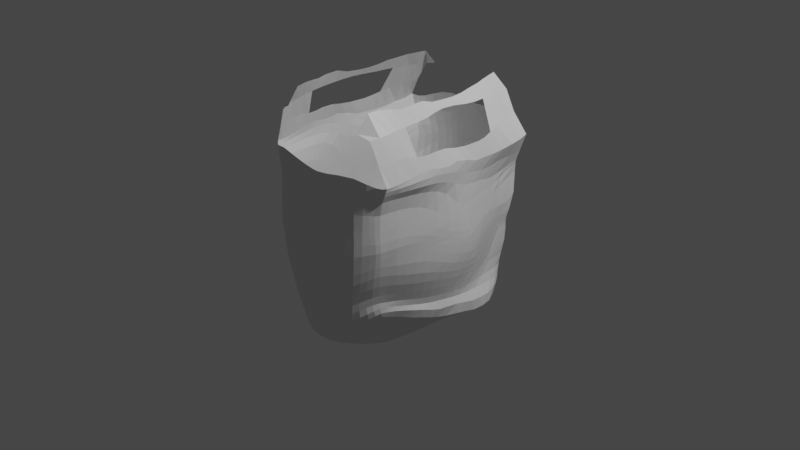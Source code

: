# Source: bag.blend  (saved by Blender 2.80.75; exported with 4.5.12 LTS)
import bpy
from mathutils import Matrix  # noqa: F401  (used for matrix-valued properties, if any)

bpy.ops.wm.read_factory_settings(use_empty=True)
scene = bpy.context.scene
scene.name = 'Scene'

# ---- collections
col_collection = bpy.data.collections.new('Collection'); scene.collection.children.link(col_collection)

# ---- materials (node trees are filled in below, after node groups)
mat_material = bpy.data.materials.new('Material')
mat_material.alpha_threshold = 0.0
mat_material.use_transparent_shadow = False
mat_material.line_color = (0.0, 0.0, 0.0, 1.0)

# ---- material node trees
mat_material.use_nodes = True; mat_material.node_tree.nodes.clear()
_N = mat_material.node_tree.nodes; _L = mat_material.node_tree.links
n0 = _N.new('ShaderNodeOutputMaterial'); n0.name = 'Material Output'; n0.location = (300, 300)
n1 = _N.new('ShaderNodeBsdfPrincipled'); n1.name = 'Principled BSDF'; n1.location = (10, 300)
n1.distribution = 'GGX'
n1.subsurface_method = 'BURLEY'
n1.inputs[2].default_value = 0.4
n1.inputs[3].default_value = 1.45
n1.inputs[27].default_value = (0.0, 0.0, 0.0, 1.0)
n1.inputs[28].default_value = 1.0
_L.new(n1.outputs[0], n0.inputs[0])
n0.is_active_output = True

# ---- world
world_world = bpy.data.worlds.new('World'); scene.world = world_world
world_world.use_nodes = True; world_world.node_tree.nodes.clear()
_N = world_world.node_tree.nodes; _L = world_world.node_tree.links
n0 = _N.new('ShaderNodeOutputWorld'); n0.name = 'World Output'; n0.location = (300, 300)
n1 = _N.new('ShaderNodeBackground'); n1.name = 'Background'; n1.location = (10, 300)
n1.inputs[0].default_value = (0.05088, 0.05088, 0.05088, 1.0)
_L.new(n1.outputs[0], n0.inputs[0])
n0.is_active_output = True
world_world.color = (0.05088, 0.05088, 0.05088)
world_world.use_sun_shadow = False
world_world.sun_shadow_jitter_overblur = 0.0

# ---- cameras
cam_camera = bpy.data.cameras.new('Camera')
cam_camera.clip_end = 100.0
cam_camera.ortho_scale = 7.314

# ---- lights
light_light = bpy.data.lights.new('Light', 'POINT')
light_light.transmission_factor = 0.0
light_light.energy = 1000.0
light_light.shadow_soft_size = 0.1
light_light.shadow_maximum_resolution = 0.006
light_light.use_absolute_resolution = True

# ---- meshes
me_cube = bpy.data.meshes.new('Cube')
me_cube.from_pydata([(-0.4551, 0.9401, 1.327), (-0.4897, -0.9669, 1.324), (-0.8086, 0.9531, 0.8939), (-0.6744, 0.7407, -0.7572), (-0.7824, -0.8866, 0.8649), (-0.5574, -0.7575, -0.598), (0.0, 0.9813, -0.9567), (0.0, -1.053, 0.8488), (0.0, -1.057, -0.9396), (0.0, 1.099, 0.9564), (-0.6654, -0.8646, 0.1006), (-0.6837, 0.8429, -0.05871), (0.0, 1.095, 0.08194), (0.0, -1.132, 0.01801), (-0.6849, -0.8781, 0.5671), (-0.6921, 0.9453, 0.4617), (0.0, 1.1, 0.555), (0.0, -1.065, 0.698), (-0.6716, 0.8124, -0.4243), (0.0, 1.082, -0.4425), (0.0, -1.135, -0.5443), (-0.5709, -0.8062, -0.3441), (-0.6323, -0.8441, -0.09806), (-0.6795, 0.8581, -0.1502), (0.0, 1.091, -0.1657), (0.0, -1.14, -0.2357), (-0.6997, 0.8741, 0.06627), (0.0, 1.099, 0.3909), (0.0, -1.114, 0.2546), (-0.6823, -0.8769, 0.273), (-0.7516, -0.8875, 0.7779), (-0.7123, 0.9411, 0.617), (0.0, 1.1, 0.8166), (0.0, -1.055, 0.8187), (-0.6767, 0.7695, -0.6232), (0.0, 1.065, -0.6954), (0.0, -1.095, -0.8157), (-0.5605, -0.7765, -0.5005), (-0.382, 0.8819, -0.8604), (-0.4943, -1.028, 0.9201), (-0.3573, -0.924, -0.803), (-0.439, 1.041, 0.9848), (-0.4411, 1.056, 0.03847), (-0.5186, -1.065, 0.05905), (-0.4143, 1.086, 0.5461), (-0.5188, -1.053, 0.581), (-0.4257, -1.012, -0.4342), (-0.4253, 1.014, -0.4433), (-0.4831, -1.047, -0.1804), (-0.4395, 1.039, -0.1307), (-0.5294, -1.066, 0.2615), (-0.43, 1.074, 0.2433), (-0.4434, 1.079, 0.6703), (-0.4975, -1.049, 0.7669), (-0.4206, 0.9899, -0.6733), (-0.3863, -0.9856, -0.6338), (-0.2056, -1.033, -0.907), (-0.2081, 1.089, 0.9798), (-0.2942, 1.09, 0.07434), (-0.2598, 1.102, 0.5632), (-0.2343, 1.07, -0.4414), (-0.2647, 1.082, -0.1735), (-0.2431, 1.102, 0.3653), (-0.2726, 1.1, 0.7069), (-0.2337, 1.048, -0.6891), (-0.1947, 0.9527, -0.9257), (-0.1525, -1.055, 0.8683), (-0.3346, -1.134, 0.04271), (-0.2516, -1.077, 0.6632), (-0.3009, -1.102, -0.5061), (-0.3303, -1.133, -0.2217), (-0.3258, -1.122, 0.2443), (-0.1706, -1.06, 0.804), (-0.2403, -1.063, -0.7571), (-0.5516, 0.8026, -0.8063), (-0.7051, -0.9473, 0.8698), (-0.6129, -0.9553, 0.08577), (-0.6312, -0.9608, 0.5747), (-0.5048, -0.9135, -0.3782), (-0.5719, -0.9446, -0.1281), (-0.6303, -0.9635, 0.2788), (-0.674, -0.9504, 0.7664), (-0.4987, -0.8864, -0.5446), (-0.4788, -0.8203, -0.6775), (-0.651, 0.996, 0.9016), (-0.6006, 0.9642, -0.02253), (-0.5793, 1.034, 0.4846), (-0.567, 0.9329, -0.4294), (-0.5815, 0.9588, -0.1641), (-0.5973, 1.002, 0.1257), (-0.6164, 1.025, 0.645), (-0.5646, 0.8912, -0.6385), (-0.7687, -0.8862, 0.8232), (-0.7418, 0.9531, 0.7134), (0.0, 1.1, 0.8824), (0.0, -1.054, 0.8371), (-0.4555, 1.074, 0.7551), (-0.4897, -1.041, 0.8433), (-0.1475, -1.056, 0.8404), (-0.2232, 1.096, 0.8503), (-0.6372, 1.017, 0.7351), (-0.696, -0.946, 0.8212), (-0.7024, 0.9378, 0.57), (0.0, 1.1, 0.6409), (0.0, -1.057, 0.7862), (-0.7171, -0.8817, 0.7046), (-0.5112, -1.052, 0.6857), (-0.429, 1.084, 0.6059), (-0.2034, -1.066, 0.7559), (-0.2746, 1.101, 0.6272), (-0.5931, 1.031, 0.5688), (-0.6458, -0.9557, 0.684), (-0.6827, -0.8807, 0.4016), (-0.7051, 0.9259, 0.2425), (0.0, 1.1, 0.5022), (0.0, -1.093, 0.4418), (-0.5253, -1.06, 0.4151), (-0.4098, 1.086, 0.4633), (-0.3034, -1.104, 0.4183), (-0.2426, 1.103, 0.505), (-0.5842, 1.032, 0.3628), (-0.6285, -0.9645, 0.4206), (-0.6889, 0.8547, -0.009338), (0.0, 1.097, 0.1929), (0.0, -1.126, 0.1212), (-0.6775, -0.8718, 0.1794), (-0.4432, 1.062, 0.1113), (-0.5274, -1.069, 0.148), (-0.3328, -1.13, 0.1352), (-0.2861, 1.095, 0.166), (-0.5987, 0.9808, 0.03402), (-0.626, -0.9604, 0.1707), (-0.6515, -0.8558, 0.01244), (-0.6804, 0.8468, -0.09849), (0.0, 1.093, -0.02178), (0.0, -1.136, -0.1008), (-0.5052, -1.059, -0.04842), (-0.4402, 1.049, -0.03284), (-0.3325, -1.136, -0.07512), (-0.3003, 1.085, -0.01611), (-0.5948, 0.9591, -0.07959), (-0.5965, -0.9511, -0.01024), (-0.6791, 0.8462, -0.2822), (0.0, 1.087, -0.3118), (0.0, -1.142, -0.3847), (-0.6037, -0.8274, -0.2225), (-0.4341, 1.025, -0.2851), (-0.4522, -1.03, -0.3151), (-0.3193, -1.121, -0.3701), (-0.24, 1.077, -0.3236), (-0.5706, 0.9477, -0.3007), (-0.539, -0.9318, -0.2563), (-0.5518, -0.7853, -0.442), (-0.669, 0.7853, -0.5372), (0.0, 1.075, -0.5666), (0.0, -1.118, -0.6917), (-0.4248, 1.006, -0.5712), (-0.4076, -0.9998, -0.536), (-0.2718, -1.08, -0.6356), (-0.2385, 1.061, -0.563), (-0.5641, 0.9118, -0.5441), (-0.4937, -0.898, -0.4722), (-0.6817, 0.7573, -0.6987), (0.0, 1.026, -0.8645), (0.0, -1.075, -0.9004), (-0.5655, -0.7693, -0.553), (-0.3644, -0.962, -0.7274), (-0.4004, 0.949, -0.7833), (-0.2147, -1.051, -0.8497), (-0.2133, 1.008, -0.8323), (-0.5553, 0.8579, -0.7297), (-0.4906, -0.8621, -0.6168), (-0.1097, -1.057, -0.9318), (-0.1154, 1.096, 0.9659), (-0.14, 1.096, 0.08458), (-0.1491, 1.101, 0.5586), (-0.1315, 1.08, -0.44), (-0.1193, 1.09, -0.1781), (-0.1249, 1.1, 0.3847), (-0.1466, 1.1, 0.7748), (-0.1265, 1.06, -0.6958), (-0.1002, 0.9729, -0.9478), (-0.05905, -1.053, 0.8538), (-0.1716, -1.134, 0.0326), (-0.1173, -1.067, 0.7052), (-0.1792, -1.129, -0.5337), (-0.1753, -1.141, -0.2298), (-0.1673, -1.12, 0.2352), (-0.06985, -1.056, 0.8136), (-0.1401, -1.086, -0.807), (-0.05818, -1.054, 0.8368), (-0.11, 1.099, 0.8832), (-0.09086, -1.059, 0.7777), (-0.1623, 1.101, 0.6316), (-0.1539, -1.1, 0.4183), (-0.1279, 1.101, 0.5033), (-0.1709, -1.129, 0.1289), (-0.1456, 1.098, 0.1909), (-0.172, -1.138, -0.08575), (-0.1272, 1.093, -0.01663), (-0.1823, -1.14, -0.3848), (-0.1308, 1.085, -0.3241), (-0.1643, -1.108, -0.6788), (-0.1286, 1.072, -0.5619), (-0.1184, -1.07, -0.8906), (-0.1127, 1.017, -0.8564), (-0.2938, 0.9174, -0.8938), (-0.3087, -1.056, 0.9024), (-0.4487, -1.11, 0.04984), (-0.4064, -1.083, 0.6134), (-0.3738, -1.059, -0.4685), (-0.4241, -1.096, -0.2027), (-0.4502, -1.107, 0.252), (-0.3235, -1.066, 0.7886), (-0.3175, -1.027, -0.6938), (-0.2882, -0.9866, -0.8633), (-0.3213, 1.067, 0.9984), (-0.3838, 1.071, 0.0522), (-0.3392, 1.097, 0.56), (-0.3206, 1.052, -0.4459), (-0.3673, 1.061, -0.1315), (-0.3552, 1.091, 0.3106), (-0.3521, 1.094, 0.6852), (-0.3314, 1.027, -0.6819), (-0.3449, 1.091, 0.7775), (-0.2937, -1.061, 0.847), (-0.3489, 1.096, 0.62), (-0.3633, -1.073, 0.72), (-0.3326, 1.098, 0.4924), (-0.4399, -1.097, 0.4153), (-0.3831, 1.077, 0.1303), (-0.453, -1.111, 0.1413), (-0.3816, 1.066, -0.02018), (-0.4398, -1.105, -0.06313), (-0.3337, 1.057, -0.3057), (-0.4001, -1.078, -0.343), (-0.3298, 1.042, -0.5713), (-0.3481, -1.043, -0.5825), (-0.3138, 0.9835, -0.8098), (-0.2952, -1.013, -0.7918), (-0.4222, -0.8667, -0.7383), (-0.5545, 1.019, 0.9421), (-0.5202, 1.027, 0.01402), (-0.5104, 1.063, 0.516), (-0.5098, 0.9729, -0.4352), (-0.5219, 1.003, -0.1541), (-0.5115, 1.05, 0.1842), (-0.5452, 1.055, 0.6512), (-0.4973, 0.9432, -0.6557), (-0.4694, 0.8429, -0.8314), (-0.6282, -0.9867, 0.8928), (-0.5685, -1.012, 0.07071), (-0.5895, -1.005, 0.5751), (-0.4662, -0.9638, -0.4044), (-0.5296, -0.9968, -0.1549), (-0.5868, -1.016, 0.2715), (-0.6113, -0.9989, 0.7619), (-0.448, -0.9375, -0.5834), (-0.6271, -0.9931, 0.8284), (-0.5594, 1.047, 0.7454), (-0.5969, -1.0, 0.6795), (-0.5262, 1.06, 0.5846), (-0.588, -1.012, 0.4205), (-0.5037, 1.063, 0.4167), (-0.5821, -1.016, 0.1605), (-0.5174, 1.037, 0.07881), (-0.5531, -1.006, -0.03017), (-0.5207, 1.017, -0.05897), (-0.4962, -0.9818, -0.2862), (-0.5171, 0.9848, -0.2965), (-0.4543, -0.9502, -0.4991), (-0.5032, 0.9618, -0.5564), (-0.4323, -0.9106, -0.6689), (-0.4792, 0.905, -0.755), (-0.6256, 0.7676, -0.7796), (-0.7454, -0.9146, 0.8614), (-0.6464, -0.9062, 0.09603), (-0.6576, -0.9256, 0.5677), (-0.5418, -0.8622, -0.3562), (-0.6079, -0.8943, -0.1056), (-0.6624, -0.92, 0.2751), (-0.7164, -0.9153, 0.7747), (-0.5343, -0.8341, -0.516), (-0.5271, -0.7838, -0.6292), (-0.7286, 0.9706, 0.8858), (-0.659, 0.8832, -0.04985), (-0.6428, 0.9924, 0.4645), (-0.6216, 0.8787, -0.4239), (-0.6436, 0.8961, -0.1513), (-0.6589, 0.9304, 0.08051), (-0.6876, 0.9696, 0.63), (-0.6245, 0.834, -0.6278), (-0.6976, 0.9826, 0.7224), (-0.7374, -0.9101, 0.8208), (-0.6759, 0.9676, 0.5719), (-0.6792, -0.9218, 0.6924), (-0.6506, 0.987, 0.2931), (-0.6581, -0.9254, 0.4094), (-0.6579, 0.9023, 0.001369), (-0.6591, -0.9128, 0.1768), (-0.656, 0.8816, -0.09165), (-0.6306, -0.9015, 0.006116), (-0.6269, 0.9004, -0.2905), (-0.5755, -0.8821, -0.2335), (-0.6196, 0.853, -0.5377), (-0.5254, -0.8447, -0.4522), (-0.6267, 0.8084, -0.7122), (-0.5347, -0.8171, -0.5762), (-0.7647, -0.07554, -0.7757), (-0.8509, -0.07077, 0.9183), (-0.5847, -0.003234, 1.434), (0.0, -0.1689, -1.172), (-0.8642, -0.05666, -0.04275), (-0.8594, -0.02167, 0.2657), (-0.7917, -0.1006, -0.4161), (-0.8386, -0.0907, -0.2362), (-0.867, -0.02267, 0.1145), (-0.8406, -0.07586, 0.6928), (-0.7543, -0.08821, -0.5815), (-0.4741, -0.1058, -1.024), (-0.3011, -0.1556, -1.152), (-0.6123, -0.1038, -0.9011), (-0.8533, -0.07865, 0.8134), (-0.8401, -0.04323, 0.4854), (-0.8652, -0.0201, 0.1778), (-0.867, -0.03476, 0.05268), (-0.8561, -0.07306, -0.1425), (-0.8184, -0.09976, -0.3179), (-0.7668, -0.09475, -0.5105), (-0.7861, -0.07713, -0.6591), (-0.1493, -0.1671, -1.168), (-0.4045, -0.1294, -1.088), (-0.54, -0.09876, -0.9648), (-0.6883, -0.09909, -0.8366), (-0.8341, 0.458, 0.8375), (-0.5471, 0.5087, 1.462), (-0.7677, 0.4581, -0.091), (-0.7645, 0.4824, 0.3176), (-0.7625, 0.3348, -0.4317), (-0.77, 0.3831, -0.2902), (-0.7762, 0.4667, 0.06382), (-0.7593, 0.4703, 0.5483), (-0.7638, 0.3315, -0.6154), (-0.7907, 0.4431, 0.6923), (-0.7542, 0.4963, 0.4445), (-0.7768, 0.4697, 0.1868), (-0.7738, 0.4631, -0.006656), (-0.7675, 0.4217, -0.2039), (-0.7684, 0.3541, -0.3577), (-0.7544, 0.3239, -0.538), (-0.8191, 0.3612, -0.7125), (-0.8224, 0.3897, -0.8216), (0.0, 0.4159, -1.154), (-0.4372, 0.39, -1.037), (-0.2571, 0.4273, -1.12), (-0.6452, 0.3903, -0.925), (-0.1224, 0.4126, -1.15), (-0.3549, 0.4158, -1.077), (-0.5444, 0.3827, -0.9789), (-0.7386, 0.3934, -0.8782), (-0.8286, 0.7335, 0.8593), (-0.4948, 0.717, 1.477), (-0.6919, 0.7349, -0.06889), (-0.7156, 0.6742, 0.3788), (-0.7012, 0.5867, -0.434), (-0.6932, 0.6701, -0.2007), (-0.7088, 0.7069, 0.04581), (-0.7157, 0.7792, 0.5673), (-0.739, 0.5917, -0.63), (-0.7613, 0.7744, 0.7026), (-0.7091, 0.7242, 0.4883), (-0.7266, 0.6709, 0.1742), (-0.6985, 0.7223, -0.0178), (-0.6896, 0.7219, -0.1206), (-0.6997, 0.6059, -0.3204), (-0.7124, 0.5846, -0.5425), (-0.7701, 0.6018, -0.7127), (-0.7599, 0.6084, -0.7979), (0.0, 0.7646, -1.049), (-0.4104, 0.6861, -0.9419), (-0.2065, 0.7244, -1.014), (-0.6013, 0.6318, -0.8856), (-0.1121, 0.7499, -1.038), (-0.3155, 0.7121, -0.972), (-0.5073, 0.6573, -0.9127), (-0.6905, 0.6164, -0.8527), (-0.808, 0.164, -0.7992), (0.0, 0.1505, -1.163), (-0.4544, 0.08891, -1.056), (-0.2937, 0.1439, -1.147), (-0.6262, 0.1315, -0.9228), (-0.1657, 0.1597, -1.159), (-0.3857, 0.1104, -1.108), (-0.5301, 0.08873, -0.9945), (-0.7293, 0.1623, -0.8503), (-0.8464, 0.21, 0.846), (-0.5783, 0.2537, 1.435), (-0.8584, 0.1391, -0.09685), (-0.8462, 0.1417, 0.2843), (-0.7947, 0.1076, -0.4402), (-0.8313, 0.1325, -0.275), (-0.8632, 0.1312, 0.07818), (-0.8168, 0.2013, 0.6087), (-0.7694, 0.1096, -0.6029), (-0.8271, 0.2008, 0.7249), (-0.827, 0.1821, 0.4393), (-0.8606, 0.1159, 0.162), (-0.8617, 0.1398, 0.004976), (-0.8453, 0.141, -0.196), (-0.8145, 0.121, -0.3515), (-0.7753, 0.1048, -0.5328), (-0.8106, 0.133, -0.6833), (-0.666, -0.451, -0.6857), (0.0, -0.6658, -1.128), (-0.4242, -0.5628, -0.9367), (-0.2822, -0.6357, -1.085), (-0.5499, -0.5016, -0.8011), (-0.154, -0.6604, -1.121), (-0.3617, -0.5896, -1.01), (-0.4847, -0.5361, -0.8669), (-0.6114, -0.4718, -0.7426), (-0.8152, -0.4956, 0.916), (-0.5811, -0.5192, 1.467), (-0.7741, -0.4962, 0.1043), (-0.7643, -0.4886, 0.5523), (-0.7006, -0.4716, -0.3749), (-0.7556, -0.4959, -0.1446), (-0.7799, -0.4954, 0.2717), (-0.8171, -0.513, 0.7774), (-0.6673, -0.4457, -0.542), (-0.8283, -0.5088, 0.8446), (-0.7813, -0.4981, 0.6995), (-0.7738, -0.4921, 0.378), (-0.7785, -0.4964, 0.1957), (-0.77, -0.4988, -0.01439), (-0.7307, -0.4864, -0.2638), (-0.6749, -0.4544, -0.4737), (-0.6906, -0.4529, -0.5909), (-0.8479, -0.2637, 0.9048), (-0.5908, -0.2691, 1.486), (-0.8271, -0.2947, 0.04998), (-0.8174, -0.2753, 0.4564), (-0.7599, -0.2845, -0.3933), (-0.8115, -0.2959, -0.1793), (-0.8315, -0.2783, 0.2025), (-0.8403, -0.2884, 0.7636), (-0.7163, -0.2771, -0.5683), (-0.8508, -0.2703, 0.8453), (-0.8152, -0.2822, 0.6677), (-0.8305, -0.2723, 0.2969), (-0.8286, -0.2878, 0.133), (-0.8247, -0.2978, -0.05893), (-0.7895, -0.2921, -0.2841), (-0.7304, -0.2767, -0.4952), (-0.7483, -0.273, -0.6349), (-0.731, -0.2583, -0.7337), (0.0, -0.4117, -1.166), (-0.4432, -0.3767, -0.9946), (-0.3053, -0.4162, -1.133), (-0.6026, -0.3062, -0.8502), (-0.1683, -0.4097, -1.158), (-0.3765, -0.4077, -1.067), (-0.52, -0.3445, -0.9226), (-0.6784, -0.273, -0.7843), (-0.5959, -0.6382, -0.6283), (0.0, -0.9283, -1.023), (-0.3865, -0.7598, -0.8707), (-0.2331, -0.8864, -0.9872), (-0.4992, -0.6819, -0.7512), (-0.1271, -0.9272, -1.014), (-0.317, -0.8217, -0.9363), (-0.4438, -0.7166, -0.8094), (-0.5509, -0.6544, -0.6926), (-0.7968, -0.7461, 0.873), (-0.5135, -0.7264, 1.496), (-0.7139, -0.7046, 0.1038), (-0.7215, -0.6973, 0.5758), (-0.6374, -0.6418, -0.3513), (-0.6907, -0.682, -0.1179), (-0.7278, -0.6988, 0.2867), (-0.7784, -0.744, 0.7796), (-0.6102, -0.6222, -0.5113), (-0.7951, -0.7531, 0.8305), (-0.7461, -0.7164, 0.707), (-0.7248, -0.6956, 0.4103), (-0.7251, -0.7038, 0.1942), (-0.7051, -0.6977, -0.002046), (-0.6675, -0.6621, -0.2369), (-0.611, -0.6252, -0.4511), (-0.6208, -0.6325, -0.558), (-0.8153, 0.8613, 0.8693), (-0.4693, 0.8193, 1.48), (-0.6892, 0.8006, -0.06382), (-0.696, 0.8697, 0.4392), (-0.6874, 0.7169, -0.4281), (-0.6868, 0.7949, -0.154), (-0.7032, 0.806, 0.04932), (-0.7142, 0.9083, 0.6015), (-0.7161, 0.6917, -0.6264), (-0.743, 0.8976, 0.6912), (-0.705, 0.8966, 0.555), (-0.7111, 0.8202, 0.1677), (-0.695, 0.8024, -0.01388), (-0.6867, 0.7996, -0.1026), (-0.6887, 0.7489, -0.2956), (-0.6961, 0.6991, -0.5405), (-0.73, 0.6868, -0.7054), (-0.7088, 0.6872, -0.7752), (0.0, 0.9034, -0.9798), (-0.3887, 0.7946, -0.9015), (-0.1978, 0.8725, -0.9511), (-0.5645, 0.7256, -0.8507), (-0.1021, 0.8916, -0.9725), (-0.2993, 0.8341, -0.9247), (-0.4786, 0.7577, -0.8772), (-0.646, 0.6999, -0.8209), (-0.8055, 0.5096, -0.814), (0.0, 0.5603, -1.138), (-0.4248, 0.5398, -0.9989), (-0.2377, 0.5575, -1.081), (-0.6333, 0.5249, -0.9107), (-0.1311, 0.576, -1.114), (-0.3286, 0.5372, -1.047), (-0.5322, 0.5354, -0.9494), (-0.7267, 0.5157, -0.8728), (-0.8285, 0.5951, 0.8429), (-0.5251, 0.6057, 1.474), (-0.7246, 0.5998, -0.07863), (-0.7494, 0.5408, 0.3312), (-0.7307, 0.4446, -0.4309), (-0.7355, 0.4992, -0.2632), (-0.7526, 0.5473, 0.06052), (-0.7338, 0.5852, 0.5381), (-0.7536, 0.464, -0.6264), (-0.7736, 0.5858, 0.7028), (-0.7348, 0.5758, 0.4484), (-0.7601, 0.5312, 0.1949), (-0.7387, 0.5755, -0.01053), (-0.7238, 0.5698, -0.1668), (-0.7387, 0.4564, -0.3471), (-0.7286, 0.4517, -0.5407), (-0.8044, 0.4889, -0.7193), (-0.8401, 0.3305, 0.8453), (-0.5682, 0.3732, 1.453), (-0.8252, 0.2774, -0.1075), (-0.8001, 0.3505, 0.3127), (-0.7843, 0.2317, -0.4395), (-0.8029, 0.2675, -0.2957), (-0.8195, 0.3242, 0.05825), (-0.7931, 0.3272, 0.5889), (-0.7714, 0.2135, -0.6094), (-0.8113, 0.3154, 0.7026), (-0.7933, 0.3379, 0.4589), (-0.8143, 0.3396, 0.1633), (-0.8247, 0.3012, -0.009882), (-0.816, 0.267, -0.217), (-0.7939, 0.255, -0.3637), (-0.7683, 0.2139, -0.5369), (-0.8229, 0.2415, -0.702), (-0.8212, 0.2637, -0.8173), (0.0, 0.3197, -1.156), (-0.4549, 0.2731, -1.048), (-0.2623, 0.2612, -1.146), (-0.6429, 0.2812, -0.9267), (-0.1411, 0.2933, -1.155), (-0.3752, 0.2644, -1.1), (-0.5461, 0.276, -0.9876), (-0.7376, 0.2717, -0.8688), (-0.7975, 0.0509, -0.7817), (0.0, -0.01316, -1.169), (-0.4695, -0.01327, -1.038), (-0.3111, 0.01125, -1.149), (-0.602, -0.02444, -0.9232), (-0.1576, -0.007153, -1.165), (-0.4047, 0.006449, -1.095), (-0.532, -0.02527, -0.9827), (-0.6989, 0.006354, -0.8485), (-0.8498, 0.06128, 0.8924), (-0.5824, 0.1272, 1.428), (-0.8658, 0.05105, -0.0744), (-0.8581, 0.05165, 0.2598), (-0.7965, -0.0007367, -0.4306), (-0.8391, 0.0257, -0.2592), (-0.8689, 0.04164, 0.1015), (-0.8309, 0.07047, 0.6318), (-0.7652, 0.00911, -0.593), (-0.8399, 0.06809, 0.7626), (-0.8416, 0.07251, 0.4227), (-0.8663, 0.0377, 0.1679), (-0.8693, 0.0488, 0.03305), (-0.8542, 0.04707, -0.1748), (-0.822, 0.005827, -0.3354), (-0.7741, 0.002593, -0.5217), (-0.7988, 0.03042, -0.6661), (-0.8543, -0.1719, 0.8986), (-0.5934, -0.1462, 1.448), (-0.8504, -0.1808, 0.003297), (-0.8478, -0.1396, 0.338), (-0.7792, -0.1932, -0.4039), (-0.8287, -0.197, -0.2069), (-0.8556, -0.1397, 0.1415), (-0.845, -0.1866, 0.7387), (-0.7378, -0.183, -0.5739), (-0.8564, -0.1795, 0.8346), (-0.8256, -0.1727, 0.6097), (-0.8559, -0.1292, 0.2152), (-0.8529, -0.165, 0.08037), (-0.845, -0.1913, -0.1001), (-0.8069, -0.1969, -0.3002), (-0.7519, -0.1864, -0.4995), (-0.7713, -0.1787, -0.6558), (-0.7468, -0.1723, -0.7569), (0.0, -0.2832, -1.171), (-0.4613, -0.2434, -1.011), (-0.2936, -0.2989, -1.148), (-0.6187, -0.192, -0.8749), (-0.1554, -0.292, -1.166), (-0.3885, -0.2778, -1.085), (-0.5382, -0.2158, -0.9427), (-0.6894, -0.1816, -0.8114), (-0.7022, -0.3553, -0.7068), (0.0, -0.5439, -1.152), (-0.4309, -0.475, -0.9727), (-0.3045, -0.5173, -1.111), (-0.5741, -0.4127, -0.8261), (-0.1618, -0.5389, -1.144), (-0.3725, -0.4926, -1.041), (-0.5045, -0.4435, -0.8958), (-0.6444, -0.3794, -0.7614), (-0.8298, -0.3712, 0.9247), (-0.5897, -0.4099, 1.483), (-0.8009, -0.3975, 0.08561), (-0.7886, -0.3878, 0.5194), (-0.7318, -0.3802, -0.386), (-0.7872, -0.3962, -0.1576), (-0.8054, -0.3958, 0.2479), (-0.8322, -0.3962, 0.775), (-0.6917, -0.3631, -0.5568), (-0.8401, -0.3811, 0.8479), (-0.8012, -0.388, 0.6895), (-0.8004, -0.3905, 0.3496), (-0.8026, -0.3983, 0.1741), (-0.7993, -0.3983, -0.02791), (-0.7627, -0.3903, -0.273), (-0.703, -0.3685, -0.4874), (-0.722, -0.3621, -0.6099), (-0.8062, -0.6208, 0.8892), (-0.5517, -0.6054, 1.482), (-0.744, -0.5998, 0.1071), (-0.7423, -0.5918, 0.5698), (-0.6702, -0.5561, -0.3621), (-0.7214, -0.5921, -0.1336), (-0.7535, -0.592, 0.284), (-0.7978, -0.6258, 0.7763), (-0.6393, -0.5324, -0.5271), (-0.8124, -0.6308, 0.8354), (-0.7635, -0.6055, 0.7038), (-0.7474, -0.5924, 0.3984), (-0.7524, -0.5965, 0.2003), (-0.7367, -0.6005, -0.009247), (-0.6988, -0.575, -0.2524), (-0.6444, -0.5384, -0.4609), (-0.6549, -0.5448, -0.5722), (-0.6267, -0.55, -0.6534), (0.0, -0.7978, -1.085), (-0.4087, -0.6604, -0.8987), (-0.2604, -0.7573, -1.043), (-0.5201, -0.5975, -0.776), (-0.1438, -0.7896, -1.08), (-0.3412, -0.7045, -0.9739), (-0.4628, -0.6303, -0.8347), (-0.5756, -0.5683, -0.7181), (-0.5737, -0.7096, -0.6115), (0.0, -1.015, -0.9741), (-0.3665, -0.8548, -0.8448), (-0.2121, -0.9831, -0.9406), (-0.4832, -0.7581, -0.72), (-0.1128, -1.018, -0.9608), (-0.2963, -0.9222, -0.9019), (-0.4253, -0.8007, -0.7794), (-0.5348, -0.7272, -0.6656), (-0.7851, -0.8289, 0.865), (-0.4908, -0.8409, 1.488), (-0.6818, -0.8032, 0.1019), (-0.7032, -0.7984, 0.5732), (-0.6012, -0.731, -0.3444), (-0.6566, -0.7751, -0.1041), (-0.6978, -0.8066, 0.2797), (-0.7621, -0.8306, 0.7809), (-0.5852, -0.7048, -0.5027), (-0.7777, -0.8324, 0.8266), (-0.7319, -0.8127, 0.7107), (-0.6998, -0.8044, 0.4073), (-0.6931, -0.8078, 0.1858), (-0.671, -0.7925, 0.007425), (-0.632, -0.7535, -0.2255), (-0.5788, -0.711, -0.4448), (-0.5931, -0.7072, -0.5521), (-0.5563, 0.9189, 1.306), (-0.6111, -0.9245, 1.281), (-0.6262, -0.04063, 1.367), (-0.627, 0.5042, 1.329), (-0.6039, 0.7083, 1.314), (-0.6383, 0.2571, 1.34), (-0.6555, -0.5395, 1.326), (-0.6619, -0.2761, 1.345), (-0.6416, -0.7176, 1.302), (-0.5787, 0.806, 1.307), (-0.6191, 0.5956, 1.315), (-0.6417, 0.373, 1.332), (-0.6259, 0.1134, 1.358), (-0.642, -0.1596, 1.36), (-0.6651, -0.4089, 1.336), (-0.6475, -0.6294, 1.318), (-0.6301, -0.8258, 1.289), (-0.6971, -0.9033, 1.069), (-0.6746, 0.9079, 1.107), (-0.8066, -0.05634, 1.034), (-0.778, 0.4603, 1.044), (-0.7177, 0.7151, 1.091), (-0.8062, 0.2714, 1.012), (-0.7677, -0.5007, 1.057), (-0.7942, -0.3038, 1.06), (-0.7338, -0.7227, 1.073), (-0.691, 0.8236, 1.098), (-0.7542, 0.5645, 1.07), (-0.7988, 0.3611, 1.023), (-0.8116, 0.07991, 1.017), (-0.7983, -0.18, 1.059), (-0.7863, -0.3909, 1.051), (-0.7475, -0.6007, 1.089), (-0.7158, -0.8275, 1.062)], [(9, 7)], [(293, 275, 4, 92), (499, 490, 2, 93), (714, 699, 1, 682), (191, 173, 9, 94), (677, 673, 8, 172), (199, 174, 12, 134), (503, 492, 11, 133), (301, 276, 10, 132), (195, 175, 16, 114), (501, 493, 15, 113), (297, 277, 14, 112), (305, 278, 21, 152), (505, 494, 18, 153), (203, 176, 19, 154), (303, 279, 22, 145), (504, 495, 23, 142), (201, 177, 24, 143), (299, 280, 29, 125), (502, 496, 26, 122), (197, 178, 27, 123), (193, 179, 32, 103), (500, 497, 31, 102), (295, 281, 30, 105), (205, 180, 35, 163), (506, 498, 34, 162), (307, 282, 37, 165), (239, 214, 55, 166), (273, 248, 54, 167), (227, 213, 53, 106), (261, 247, 52, 107), (265, 246, 51, 126), (231, 212, 50, 127), (269, 245, 49, 146), (235, 211, 48, 147), (271, 244, 47, 156), (237, 210, 46, 157), (229, 209, 45, 116), (263, 243, 44, 117), (233, 208, 43, 136), (267, 242, 42, 137), (679, 674, 40, 240), (259, 241, 41, 96), (225, 207, 39, 97), (190, 182, 66, 98), (198, 183, 67, 138), (194, 184, 68, 118), (202, 185, 69, 158), (200, 186, 70, 148), (196, 187, 71, 128), (192, 188, 72, 108), (204, 189, 73, 168), (238, 223, 64, 169), (226, 222, 63, 109), (230, 221, 62, 129), (234, 220, 61, 149), (236, 219, 60, 159), (228, 218, 59, 119), (232, 217, 58, 139), (678, 675, 56, 215), (224, 216, 57, 99), (292, 284, 84, 100), (680, 676, 83, 283), (300, 285, 85, 140), (296, 286, 86, 120), (304, 287, 87, 160), (302, 288, 88, 150), (298, 289, 89, 130), (294, 290, 90, 110), (306, 291, 91, 170), (272, 257, 82, 171), (260, 256, 81, 111), (264, 255, 80, 131), (268, 254, 79, 151), (270, 253, 78, 161), (262, 252, 77, 121), (266, 251, 76, 141), (258, 250, 75, 101), (256, 258, 101, 81), (290, 292, 100, 90), (222, 224, 99, 63), (188, 190, 98, 72), (213, 225, 97, 53), (247, 259, 96, 52), (179, 191, 94, 32), (497, 499, 93, 31), (281, 293, 92, 30), (252, 260, 111, 77), (286, 294, 110, 86), (218, 226, 109, 59), (184, 192, 108, 68), (243, 261, 107, 44), (209, 227, 106, 45), (277, 295, 105, 14), (493, 500, 102, 15), (175, 193, 103, 16), (255, 262, 121, 80), (289, 296, 120, 89), (221, 228, 119, 62), (187, 194, 118, 71), (246, 263, 117, 51), (212, 229, 116, 50), (280, 297, 112, 29), (496, 501, 113, 26), (178, 195, 114, 27), (251, 264, 131, 76), (285, 298, 130, 85), (217, 230, 129, 58), (183, 196, 128, 67), (208, 231, 127, 43), (242, 265, 126, 42), (174, 197, 123, 12), (492, 502, 122, 11), (276, 299, 125, 10), (254, 266, 141, 79), (288, 300, 140, 88), (220, 232, 139, 61), (186, 198, 138, 70), (245, 267, 137, 49), (211, 233, 136, 48), (279, 301, 132, 22), (495, 503, 133, 23), (177, 199, 134, 24), (253, 268, 151, 78), (287, 302, 150, 87), (219, 234, 149, 60), (185, 200, 148, 69), (210, 235, 147, 46), (244, 269, 146, 47), (176, 201, 143, 19), (494, 504, 142, 18), (278, 303, 145, 21), (257, 270, 161, 82), (291, 304, 160, 91), (223, 236, 159, 64), (189, 202, 158, 73), (214, 237, 157, 55), (248, 271, 156, 54), (180, 203, 154, 35), (498, 505, 153, 34), (282, 305, 152, 37), (240, 272, 171, 83), (274, 306, 170, 74), (206, 238, 169, 65), (172, 204, 168, 56), (249, 273, 167, 38), (215, 239, 166, 40), (283, 307, 165, 5), (507, 506, 162, 3), (181, 205, 163, 6), (65, 169, 205, 181), (8, 164, 204, 172), (64, 159, 203, 180), (36, 155, 202, 189), (60, 149, 201, 176), (20, 144, 200, 185), (61, 139, 199, 177), (25, 135, 198, 186), (58, 129, 197, 174), (13, 124, 196, 183), (62, 119, 195, 178), (28, 115, 194, 187), (59, 109, 193, 175), (17, 104, 192, 184), (63, 99, 191, 179), (33, 95, 190, 188), (164, 36, 189, 204), (104, 33, 188, 192), (124, 28, 187, 196), (144, 25, 186, 200), (155, 20, 185, 202), (115, 17, 184, 194), (135, 13, 183, 198), (95, 7, 182, 190), (169, 64, 180, 205), (109, 63, 179, 193), (129, 62, 178, 197), (149, 61, 177, 201), (159, 60, 176, 203), (119, 59, 175, 195), (139, 58, 174, 199), (675, 677, 172, 56), (99, 57, 173, 191), (56, 168, 239, 215), (38, 167, 238, 206), (73, 158, 237, 214), (54, 156, 236, 223), (69, 148, 235, 210), (47, 146, 234, 219), (70, 138, 233, 211), (49, 137, 232, 220), (67, 128, 231, 208), (42, 126, 230, 217), (71, 118, 229, 212), (51, 117, 228, 221), (68, 108, 227, 209), (44, 107, 226, 218), (72, 98, 225, 213), (52, 96, 224, 222), (96, 41, 216, 224), (674, 678, 215, 40), (137, 42, 217, 232), (117, 44, 218, 228), (156, 47, 219, 236), (146, 49, 220, 234), (126, 51, 221, 230), (107, 52, 222, 226), (167, 54, 223, 238), (98, 66, 207, 225), (138, 67, 208, 233), (118, 68, 209, 229), (158, 69, 210, 237), (148, 70, 211, 235), (128, 71, 212, 231), (108, 72, 213, 227), (168, 73, 214, 239), (74, 170, 273, 249), (40, 166, 272, 240), (91, 160, 271, 248), (55, 157, 270, 257), (87, 150, 269, 244), (46, 147, 268, 253), (88, 140, 267, 245), (48, 136, 266, 254), (85, 130, 265, 242), (43, 127, 264, 251), (89, 120, 263, 246), (50, 116, 262, 255), (86, 110, 261, 243), (45, 106, 260, 252), (90, 100, 259, 247), (53, 97, 258, 256), (97, 39, 250, 258), (136, 43, 251, 266), (116, 45, 252, 262), (157, 46, 253, 270), (147, 48, 254, 268), (127, 50, 255, 264), (106, 53, 256, 260), (166, 55, 257, 272), (100, 84, 241, 259), (676, 679, 240, 83), (140, 85, 242, 267), (120, 86, 243, 263), (160, 87, 244, 271), (150, 88, 245, 269), (130, 89, 246, 265), (110, 90, 247, 261), (170, 91, 248, 273), (83, 171, 307, 283), (3, 162, 306, 274), (82, 161, 305, 282), (34, 153, 304, 291), (78, 151, 303, 278), (18, 142, 302, 287), (79, 141, 301, 279), (23, 133, 300, 288), (76, 131, 299, 276), (11, 122, 298, 285), (80, 121, 297, 280), (26, 113, 296, 289), (77, 111, 295, 277), (15, 102, 294, 286), (81, 101, 293, 281), (31, 93, 292, 290), (162, 34, 291, 306), (102, 31, 290, 294), (122, 26, 289, 298), (142, 23, 288, 302), (153, 18, 287, 304), (113, 15, 286, 296), (133, 11, 285, 300), (672, 680, 283, 5), (93, 2, 284, 292), (171, 82, 282, 307), (111, 81, 281, 295), (131, 80, 280, 299), (151, 79, 279, 303), (161, 78, 278, 305), (121, 77, 277, 297), (141, 76, 276, 301), (101, 75, 275, 293), (568, 576, 333, 308), (572, 575, 332, 321), (570, 574, 331, 319), (571, 573, 330, 320), (611, 610, 329, 308), (602, 609, 328, 318), (598, 608, 327, 314), (599, 607, 326, 315), (596, 606, 325, 312), (600, 605, 324, 316), (597, 604, 323, 313), (601, 603, 322, 317), (576, 572, 321, 333), (574, 571, 320, 331), (575, 570, 319, 332), (610, 602, 318, 329), (604, 601, 317, 323), (606, 600, 316, 325), (608, 599, 315, 327), (609, 598, 314, 328), (605, 597, 313, 324), (607, 596, 312, 326), (573, 569, 311, 330), (710, 700, 310, 578), (603, 594, 309, 322), (708, 701, 335, 526), (521, 517, 352, 356), (523, 518, 353, 358), (522, 519, 354, 357), (524, 520, 355, 359), (519, 521, 356, 354), (518, 522, 357, 353), (520, 523, 358, 355), (516, 524, 359, 351), (559, 558, 350, 351), (550, 557, 349, 342), (546, 556, 348, 338), (547, 555, 347, 339), (544, 554, 346, 336), (548, 553, 345, 340), (545, 552, 344, 337), (549, 551, 343, 341), (558, 550, 342, 350), (552, 549, 341, 344), (554, 548, 340, 346), (556, 547, 339, 348), (557, 546, 338, 349), (553, 545, 337, 345), (555, 544, 336, 347), (551, 542, 334, 343), (507, 515, 385, 377), (511, 514, 384, 381), (509, 513, 383, 379), (510, 512, 382, 380), (515, 511, 381, 385), (513, 510, 380, 383), (514, 509, 379, 384), (512, 508, 378, 382), (707, 702, 361, 491), (516, 541, 376, 377), (533, 540, 375, 368), (529, 539, 374, 364), (530, 538, 373, 365), (527, 537, 372, 362), (531, 536, 371, 366), (528, 535, 370, 363), (532, 534, 369, 367), (541, 533, 368, 376), (535, 532, 367, 370), (537, 531, 366, 372), (539, 530, 365, 374), (540, 529, 364, 375), (536, 528, 363, 371), (538, 527, 362, 373), (534, 525, 360, 369), (586, 577, 395, 404), (590, 579, 397, 408), (588, 580, 398, 406), (592, 581, 399, 410), (591, 582, 400, 409), (589, 583, 401, 407), (587, 584, 402, 405), (593, 585, 403, 411), (584, 586, 404, 402), (580, 587, 405, 398), (583, 588, 406, 401), (579, 589, 407, 397), (582, 590, 408, 400), (581, 591, 409, 399), (585, 592, 410, 403), (568, 593, 411, 386), (709, 703, 396, 543), (564, 560, 387, 391), (566, 561, 388, 393), (565, 562, 389, 392), (567, 563, 390, 394), (562, 564, 391, 389), (561, 565, 392, 388), (563, 566, 393, 390), (559, 567, 394, 386), (655, 646, 421, 430), (659, 648, 423, 434), (657, 649, 424, 432), (661, 650, 425, 436), (660, 651, 426, 435), (658, 652, 427, 433), (656, 653, 428, 431), (662, 654, 429, 437), (653, 655, 430, 428), (649, 656, 431, 424), (652, 657, 432, 427), (648, 658, 433, 423), (651, 659, 434, 426), (650, 660, 435, 425), (654, 661, 436, 429), (663, 662, 437, 412), (620, 628, 420, 412), (624, 627, 419, 416), (622, 626, 418, 414), (623, 625, 417, 415), (628, 624, 416, 420), (626, 623, 415, 418), (627, 622, 414, 419), (625, 621, 413, 417), (712, 704, 422, 630), (711, 705, 439, 595), (616, 612, 456, 460), (618, 613, 457, 462), (617, 614, 458, 461), (619, 615, 459, 463), (614, 616, 460, 458), (613, 617, 461, 457), (615, 618, 462, 459), (611, 619, 463, 455), (638, 629, 438, 447), (642, 631, 440, 451), (640, 632, 441, 449), (644, 633, 442, 453), (643, 634, 443, 452), (641, 635, 444, 450), (639, 636, 445, 448), (645, 637, 446, 454), (636, 638, 447, 445), (632, 639, 448, 441), (635, 640, 449, 444), (631, 641, 450, 440), (634, 642, 451, 443), (633, 643, 452, 442), (637, 644, 453, 446), (620, 645, 454, 455), (672, 697, 489, 464), (689, 696, 488, 481), (685, 695, 487, 477), (686, 694, 486, 478), (683, 693, 485, 475), (687, 692, 484, 479), (684, 691, 483, 476), (688, 690, 482, 480), (697, 689, 481, 489), (691, 688, 480, 483), (693, 687, 479, 485), (695, 686, 478, 487), (696, 685, 477, 488), (692, 684, 476, 484), (694, 683, 475, 486), (690, 681, 473, 482), (663, 671, 472, 464), (667, 670, 471, 468), (665, 669, 470, 466), (666, 668, 469, 467), (671, 667, 468, 472), (669, 666, 467, 470), (670, 665, 466, 471), (668, 664, 465, 469), (713, 706, 474, 647), (698, 707, 491, 0), (181, 6, 508, 512), (249, 38, 509, 514), (206, 65, 510, 513), (274, 74, 511, 515), (65, 181, 512, 510), (38, 206, 513, 509), (74, 249, 514, 511), (3, 274, 515, 507), (377, 376, 506, 507), (368, 375, 505, 498), (364, 374, 504, 494), (365, 373, 503, 495), (362, 372, 502, 492), (366, 371, 501, 496), (363, 370, 500, 493), (367, 369, 499, 497), (376, 368, 498, 506), (370, 367, 497, 500), (372, 366, 496, 502), (374, 365, 495, 504), (375, 364, 494, 505), (371, 363, 493, 501), (373, 362, 492, 503), (369, 360, 490, 499), (343, 334, 525, 534), (347, 336, 527, 538), (345, 337, 528, 536), (349, 338, 529, 540), (348, 339, 530, 539), (346, 340, 531, 537), (344, 341, 532, 535), (350, 342, 533, 541), (341, 343, 534, 532), (337, 344, 535, 528), (340, 345, 536, 531), (336, 346, 537, 527), (339, 347, 538, 530), (338, 348, 539, 529), (342, 349, 540, 533), (351, 350, 541, 516), (377, 385, 524, 516), (381, 384, 523, 520), (379, 383, 522, 518), (380, 382, 521, 519), (385, 381, 520, 524), (383, 380, 519, 522), (384, 379, 518, 523), (382, 378, 517, 521), (702, 708, 526, 361), (351, 359, 567, 559), (355, 358, 566, 563), (353, 357, 565, 561), (354, 356, 564, 562), (359, 355, 563, 567), (357, 354, 562, 565), (358, 353, 561, 566), (356, 352, 560, 564), (701, 709, 543, 335), (404, 395, 542, 551), (408, 397, 544, 555), (406, 398, 545, 553), (410, 399, 546, 557), (409, 400, 547, 556), (407, 401, 548, 554), (405, 402, 549, 552), (411, 403, 550, 558), (402, 404, 551, 549), (398, 405, 552, 545), (401, 406, 553, 548), (397, 407, 554, 544), (400, 408, 555, 547), (399, 409, 556, 546), (403, 410, 557, 550), (386, 411, 558, 559), (308, 329, 593, 568), (318, 328, 592, 585), (314, 327, 591, 581), (315, 326, 590, 582), (312, 325, 589, 579), (316, 324, 588, 583), (313, 323, 587, 580), (317, 322, 586, 584), (329, 318, 585, 593), (323, 317, 584, 587), (325, 316, 583, 589), (327, 315, 582, 591), (328, 314, 581, 592), (324, 313, 580, 588), (326, 312, 579, 590), (322, 309, 577, 586), (703, 710, 578, 396), (391, 387, 569, 573), (393, 388, 570, 575), (392, 389, 571, 574), (394, 390, 572, 576), (389, 391, 573, 571), (388, 392, 574, 570), (390, 393, 575, 572), (386, 394, 576, 568), (308, 333, 619, 611), (321, 332, 618, 615), (319, 331, 617, 613), (320, 330, 616, 614), (333, 321, 615, 619), (331, 320, 614, 617), (332, 319, 613, 618), (330, 311, 612, 616), (700, 711, 595, 310), (447, 438, 594, 603), (451, 440, 596, 607), (449, 441, 597, 605), (453, 442, 598, 609), (452, 443, 599, 608), (450, 444, 600, 606), (448, 445, 601, 604), (454, 446, 602, 610), (445, 447, 603, 601), (441, 448, 604, 597), (444, 449, 605, 600), (440, 450, 606, 596), (443, 451, 607, 599), (442, 452, 608, 598), (446, 453, 609, 602), (455, 454, 610, 611), (412, 437, 645, 620), (429, 436, 644, 637), (425, 435, 643, 633), (426, 434, 642, 634), (423, 433, 641, 631), (427, 432, 640, 635), (424, 431, 639, 632), (428, 430, 638, 636), (437, 429, 637, 645), (431, 428, 636, 639), (433, 427, 635, 641), (435, 426, 634, 643), (436, 425, 633, 644), (432, 424, 632, 640), (434, 423, 631, 642), (430, 421, 629, 638), (705, 712, 630, 439), (460, 456, 621, 625), (462, 457, 622, 627), (461, 458, 623, 626), (463, 459, 624, 628), (458, 460, 625, 623), (457, 461, 626, 622), (459, 462, 627, 624), (455, 463, 628, 620), (704, 713, 647, 422), (417, 413, 664, 668), (419, 414, 665, 670), (418, 415, 666, 669), (420, 416, 667, 671), (415, 417, 668, 666), (414, 418, 669, 665), (416, 419, 670, 667), (412, 420, 671, 663), (464, 489, 662, 663), (481, 488, 661, 654), (477, 487, 660, 650), (478, 486, 659, 651), (475, 485, 658, 648), (479, 484, 657, 652), (476, 483, 656, 649), (480, 482, 655, 653), (489, 481, 654, 662), (483, 480, 653, 656), (485, 479, 652, 658), (487, 478, 651, 660), (488, 477, 650, 661), (484, 476, 649, 657), (486, 475, 648, 659), (482, 473, 646, 655), (92, 4, 681, 690), (132, 10, 683, 694), (112, 14, 684, 692), (152, 21, 685, 696), (145, 22, 686, 695), (125, 29, 687, 693), (105, 30, 688, 691), (165, 37, 689, 697), (30, 92, 690, 688), (14, 105, 691, 684), (29, 112, 692, 687), (10, 125, 693, 683), (22, 132, 694, 686), (21, 145, 695, 685), (37, 152, 696, 689), (5, 165, 697, 672), (464, 472, 680, 672), (468, 471, 679, 676), (466, 470, 678, 674), (467, 469, 677, 675), (472, 468, 676, 680), (470, 467, 675, 678), (471, 466, 674, 679), (469, 465, 673, 677), (706, 714, 682, 474), (723, 731, 714, 706), (721, 730, 713, 704), (719, 725, 708, 702), (716, 724, 707, 698), (730, 723, 706, 713), (724, 719, 702, 707), (725, 718, 701, 708), (731, 715, 699, 714), (681, 4, 715, 731), (577, 309, 717, 727), (525, 334, 718, 725), (490, 360, 719, 724), (542, 395, 720, 726), (629, 421, 721, 729), (594, 438, 722, 728), (646, 473, 723, 730), (2, 490, 724, 716), (360, 525, 725, 719), (334, 542, 726, 718), (395, 577, 727, 720), (309, 594, 728, 717), (438, 629, 729, 722), (421, 646, 730, 721), (473, 681, 731, 723)])
_uv = me_cube.uv_layers.new(name='UVMap')
_uv.uv.foreach_set('vector', [0.6094, 0.4844, 0.625, 0.4844, 0.625, 0.5, 0.6094, 0.5, 0.6094, 0.7344, 0.625, 0.7344, 0.625, 0.75, 0.6094, 0.75, 0.625, 0.5156, 0.625, 0.5, 0.625, 0.5, 0.625, 0.5156, 0.8594, 0.6094, 0.875, 0.6094, 0.875, 0.625, 0.8594, 0.625, 0.4844, 0.9844, 0.5, 0.9844, 0.5, 1.0, 0.4844, 1.0, 0.7344, 0.6094, 0.75, 0.6094, 0.75, 0.625, 0.7344, 0.625, 0.4844, 0.7344, 0.5, 0.7344, 0.5, 0.75, 0.4844, 0.75, 0.4844, 0.4844, 0.5, 0.4844, 0.5, 0.5, 0.4844, 0.5, 0.7969, 0.6094, 0.8125, 0.6094, 0.8125, 0.625, 0.7969, 0.625, 0.5469, 0.7344, 0.5625, 0.7344, 0.5625, 0.75, 0.5469, 0.75, 0.5469, 0.4844, 0.5625, 0.4844, 0.5625, 0.5, 0.5469, 0.5, 0.4219, 0.4844, 0.4375, 0.4844, 0.4375, 0.5, 0.4219, 0.5, 0.4219, 0.7344, 0.4375, 0.7344, 0.4375, 0.75, 0.4219, 0.75, 0.6719, 0.6094, 0.6875, 0.6094, 0.6875, 0.625, 0.6719, 0.625, 0.4531, 0.4844, 0.4688, 0.4844, 0.4688, 0.5, 0.4531, 0.5, 0.4531, 0.7344, 0.4688, 0.7344, 0.4688, 0.75, 0.4531, 0.75, 0.7031, 0.6094, 0.7188, 0.6094, 0.7188, 0.625, 0.7031, 0.625, 0.5156, 0.4844, 0.5312, 0.4844, 0.5312, 0.5, 0.5156, 0.5, 0.5156, 0.7344, 0.5312, 0.7344, 0.5312, 0.75, 0.5156, 0.75, 0.7656, 0.6094, 0.7812, 0.6094, 0.7812, 0.625, 0.7656, 0.625, 0.8281, 0.6094, 0.8438, 0.6094, 0.8438, 0.625, 0.8281, 0.625, 0.5781, 0.7344, 0.5938, 0.7344, 0.5938, 0.75, 0.5781, 0.75, 0.5781, 0.4844, 0.5938, 0.4844, 0.5938, 0.5, 0.5781, 0.5, 0.6406, 0.6094, 0.6562, 0.6094, 0.6562, 0.625, 0.6406, 0.625, 0.3906, 0.7344, 0.4062, 0.7344, 0.4062, 0.75, 0.3906, 0.75, 0.3906, 0.4844, 0.4062, 0.4844, 0.4062, 0.5, 0.3906, 0.5, 0.3906, 0.4219, 0.4062, 0.4219, 0.4062, 0.4375, 0.3906, 0.4375, 0.6406, 0.5462, 0.6562, 0.5462, 0.6562, 0.5625, 0.6406, 0.5625, 0.5781, 0.4219, 0.5938, 0.4219, 0.5938, 0.4375, 0.5781, 0.4375, 0.8281, 0.5462, 0.8438, 0.5462, 0.8438, 0.5625, 0.8281, 0.5625, 0.7656, 0.5462, 0.7812, 0.5462, 0.7812, 0.5625, 0.7656, 0.5625, 0.5156, 0.4219, 0.5312, 0.4219, 0.5312, 0.4375, 0.5156, 0.4375, 0.7031, 0.5462, 0.7188, 0.5462, 0.7188, 0.5625, 0.7031, 0.5625, 0.4531, 0.4219, 0.4688, 0.4219, 0.4688, 0.4375, 0.4531, 0.4375, 0.6719, 0.5462, 0.6875, 0.5462, 0.6875, 0.5625, 0.6719, 0.5625, 0.4219, 0.4219, 0.4375, 0.4219, 0.4375, 0.4375, 0.4219, 0.4375, 0.5469, 0.4219, 0.5625, 0.4219, 0.5625, 0.4375, 0.5469, 0.4375, 0.7969, 0.5462, 0.8125, 0.5462, 0.8125, 0.5625, 0.7969, 0.5625, 0.4844, 0.4219, 0.5, 0.4219, 0.5, 0.4375, 0.4844, 0.4375, 0.7344, 0.5462, 0.75, 0.5462, 0.75, 0.5625, 0.7344, 0.5625, 0.4212, 0.9844, 0.4375, 0.9844, 0.4375, 1.0, 0.4212, 1.0, 0.8594, 0.5462, 0.875, 0.5462, 0.875, 0.5625, 0.8594, 0.5625, 0.6094, 0.4219, 0.625, 0.4219, 0.625, 0.4375, 0.6094, 0.4375, 0.6094, 0.3906, 0.625, 0.3906, 0.625, 0.4062, 0.6094, 0.4062, 0.4844, 0.3906, 0.5, 0.3906, 0.5, 0.4062, 0.4844, 0.4062, 0.5469, 0.3906, 0.5625, 0.3906, 0.5625, 0.4062, 0.5469, 0.4062, 0.4219, 0.3906, 0.4375, 0.3906, 0.4375, 0.4062, 0.4219, 0.4062, 0.4531, 0.3906, 0.4688, 0.3906, 0.4688, 0.4062, 0.4531, 0.4062, 0.5156, 0.3906, 0.5312, 0.3906, 0.5312, 0.4062, 0.5156, 0.4062, 0.5781, 0.3906, 0.5938, 0.3906, 0.5938, 0.4062, 0.5781, 0.4062, 0.3906, 0.3906, 0.4062, 0.3906, 0.4062, 0.4062, 0.3906, 0.4062, 0.6406, 0.5781, 0.6562, 0.5781, 0.6562, 0.5938, 0.6406, 0.5938, 0.8281, 0.5781, 0.8438, 0.5781, 0.8438, 0.5938, 0.8281, 0.5938, 0.7656, 0.5781, 0.7812, 0.5781, 0.7812, 0.5938, 0.7656, 0.5938, 0.7031, 0.5781, 0.7188, 0.5781, 0.7188, 0.5938, 0.7031, 0.5938, 0.6719, 0.5781, 0.6875, 0.5781, 0.6875, 0.5938, 0.6719, 0.5938, 0.7969, 0.5781, 0.8125, 0.5781, 0.8125, 0.5938, 0.7969, 0.5938, 0.7344, 0.5781, 0.75, 0.5781, 0.75, 0.5938, 0.7344, 0.5938, 0.4531, 0.9844, 0.4688, 0.9844, 0.4688, 1.0, 0.4531, 1.0, 0.8594, 0.5781, 0.875, 0.5781, 0.875, 0.5938, 0.8594, 0.5938, 0.8594, 0.5156, 0.875, 0.5156, 0.875, 0.5312, 0.8594, 0.5312, 0.3906, 0.9844, 0.4062, 0.9844, 0.4062, 1.0, 0.3906, 1.0, 0.7344, 0.5156, 0.75, 0.5156, 0.75, 0.5312, 0.7344, 0.5312, 0.7969, 0.5156, 0.8125, 0.5156, 0.8125, 0.5312, 0.7969, 0.5312, 0.6719, 0.5156, 0.6875, 0.5156, 0.6875, 0.5312, 0.6719, 0.5312, 0.7031, 0.5156, 0.7188, 0.5156, 0.7188, 0.5312, 0.7031, 0.5312, 0.7656, 0.5156, 0.7812, 0.5156, 0.7812, 0.5312, 0.7656, 0.5312, 0.8281, 0.5156, 0.8438, 0.5156, 0.8438, 0.5312, 0.8281, 0.5312, 0.6406, 0.5156, 0.6562, 0.5156, 0.6562, 0.5312, 0.6406, 0.5312, 0.3906, 0.4538, 0.4062, 0.4538, 0.4062, 0.4688, 0.3906, 0.4688, 0.5781, 0.4538, 0.5938, 0.4538, 0.5938, 0.4688, 0.5781, 0.4688, 0.5156, 0.4538, 0.5312, 0.4538, 0.5312, 0.4688, 0.5156, 0.4688, 0.4531, 0.4538, 0.4688, 0.4538, 0.4688, 0.4688, 0.4531, 0.4688, 0.4219, 0.4538, 0.4375, 0.4538, 0.4375, 0.4688, 0.4219, 0.4688, 0.5469, 0.4538, 0.5625, 0.4538, 0.5625, 0.4688, 0.5469, 0.4688, 0.4844, 0.4538, 0.5, 0.4538, 0.5, 0.4688, 0.4844, 0.4688, 0.6094, 0.4538, 0.625, 0.4538, 0.625, 0.4688, 0.6094, 0.4688, 0.5938, 0.4538, 0.6094, 0.4538, 0.6094, 0.4688, 0.5938, 0.4688, 0.8438, 0.5156, 0.8594, 0.5156, 0.8594, 0.5312, 0.8438, 0.5312, 0.8438, 0.5781, 0.8594, 0.5781, 0.8594, 0.5938, 0.8438, 0.5938, 0.5938, 0.3906, 0.6094, 0.3906, 0.6094, 0.4062, 0.5938, 0.4062, 0.5938, 0.4219, 0.6094, 0.4219, 0.6094, 0.4375, 0.5938, 0.4375, 0.8438, 0.5462, 0.8594, 0.5462, 0.8594, 0.5625, 0.8438, 0.5625, 0.8438, 0.6094, 0.8594, 0.6094, 0.8594, 0.625, 0.8438, 0.625, 0.5938, 0.7344, 0.6094, 0.7344, 0.6094, 0.75, 0.5938, 0.75, 0.5938, 0.4844, 0.6094, 0.4844, 0.6094, 0.5, 0.5938, 0.5, 0.5625, 0.4538, 0.5781, 0.4538, 0.5781, 0.4688, 0.5625, 0.4688, 0.8125, 0.5156, 0.8281, 0.5156, 0.8281, 0.5312, 0.8125, 0.5312, 0.8125, 0.5781, 0.8281, 0.5781, 0.8281, 0.5938, 0.8125, 0.5938, 0.5625, 0.3906, 0.5781, 0.3906, 0.5781, 0.4062, 0.5625, 0.4062, 0.8125, 0.5462, 0.8281, 0.5462, 0.8281, 0.5625, 0.8125, 0.5625, 0.5625, 0.4219, 0.5781, 0.4219, 0.5781, 0.4375, 0.5625, 0.4375, 0.5625, 0.4844, 0.5781, 0.4844, 0.5781, 0.5, 0.5625, 0.5, 0.5625, 0.7344, 0.5781, 0.7344, 0.5781, 0.75, 0.5625, 0.75, 0.8125, 0.6094, 0.8281, 0.6094, 0.8281, 0.625, 0.8125, 0.625, 0.5312, 0.4538, 0.5469, 0.4538, 0.5469, 0.4688, 0.5312, 0.4688, 0.7812, 0.5156, 0.7969, 0.5156, 0.7969, 0.5312, 0.7812, 0.5312, 0.7812, 0.5781, 0.7969, 0.5781, 0.7969, 0.5938, 0.7812, 0.5938, 0.5312, 0.3906, 0.5469, 0.3906, 0.5469, 0.4062, 0.5312, 0.4062, 0.7812, 0.5462, 0.7969, 0.5462, 0.7969, 0.5625, 0.7812, 0.5625, 0.5312, 0.4219, 0.5469, 0.4219, 0.5469, 0.4375, 0.5312, 0.4375, 0.5312, 0.4844, 0.5469, 0.4844, 0.5469, 0.5, 0.5312, 0.5, 0.5312, 0.7344, 0.5469, 0.7344, 0.5469, 0.75, 0.5312, 0.75, 0.7812, 0.6094, 0.7969, 0.6094, 0.7969, 0.625, 0.7812, 0.625, 0.5, 0.4538, 0.5156, 0.4538, 0.5156, 0.4688, 0.5, 0.4688, 0.75, 0.5156, 0.7656, 0.5156, 0.7656, 0.5312, 0.75, 0.5312, 0.75, 0.5781, 0.7656, 0.5781, 0.7656, 0.5938, 0.75, 0.5938, 0.5, 0.3906, 0.5156, 0.3906, 0.5156, 0.4062, 0.5, 0.4062, 0.5, 0.4219, 0.5156, 0.4219, 0.5156, 0.4375, 0.5, 0.4375, 0.75, 0.5462, 0.7656, 0.5462, 0.7656, 0.5625, 0.75, 0.5625, 0.75, 0.6094, 0.7656, 0.6094, 0.7656, 0.625, 0.75, 0.625, 0.5, 0.7344, 0.5156, 0.7344, 0.5156, 0.75, 0.5, 0.75, 0.5, 0.4844, 0.5156, 0.4844, 0.5156, 0.5, 0.5, 0.5, 0.4688, 0.4538, 0.4844, 0.4538, 0.4844, 0.4688, 0.4688, 0.4688, 0.7188, 0.5156, 0.7344, 0.5156, 0.7344, 0.5312, 0.7188, 0.5312, 0.7188, 0.5781, 0.7344, 0.5781, 0.7344, 0.5938, 0.7188, 0.5938, 0.4688, 0.3906, 0.4844, 0.3906, 0.4844, 0.4062, 0.4688, 0.4062, 0.7188, 0.5462, 0.7344, 0.5462, 0.7344, 0.5625, 0.7188, 0.5625, 0.4688, 0.4219, 0.4844, 0.4219, 0.4844, 0.4375, 0.4688, 0.4375, 0.4688, 0.4844, 0.4844, 0.4844, 0.4844, 0.5, 0.4688, 0.5, 0.4688, 0.7344, 0.4844, 0.7344, 0.4844, 0.75, 0.4688, 0.75, 0.7188, 0.6094, 0.7344, 0.6094, 0.7344, 0.625, 0.7188, 0.625, 0.4375, 0.4538, 0.4531, 0.4538, 0.4531, 0.4688, 0.4375, 0.4688, 0.6875, 0.5156, 0.7031, 0.5156, 0.7031, 0.5312, 0.6875, 0.5312, 0.6875, 0.5781, 0.7031, 0.5781, 0.7031, 0.5938, 0.6875, 0.5938, 0.4375, 0.3906, 0.4531, 0.3906, 0.4531, 0.4062, 0.4375, 0.4062, 0.4375, 0.4219, 0.4531, 0.4219, 0.4531, 0.4375, 0.4375, 0.4375, 0.6875, 0.5462, 0.7031, 0.5462, 0.7031, 0.5625, 0.6875, 0.5625, 0.6875, 0.6094, 0.7031, 0.6094, 0.7031, 0.625, 0.6875, 0.625, 0.4375, 0.7344, 0.4531, 0.7344, 0.4531, 0.75, 0.4375, 0.75, 0.4375, 0.4844, 0.4531, 0.4844, 0.4531, 0.5, 0.4375, 0.5, 0.4062, 0.4538, 0.4219, 0.4538, 0.4219, 0.4688, 0.4062, 0.4688, 0.6562, 0.5156, 0.6719, 0.5156, 0.6719, 0.5312, 0.6562, 0.5312, 0.6562, 0.5781, 0.6719, 0.5781, 0.6719, 0.5938, 0.6562, 0.5938, 0.4062, 0.3906, 0.4219, 0.3906, 0.4219, 0.4062, 0.4062, 0.4062, 0.4062, 0.4219, 0.4219, 0.4219, 0.4219, 0.4375, 0.4062, 0.4375, 0.6562, 0.5462, 0.6719, 0.5462, 0.6719, 0.5625, 0.6562, 0.5625, 0.6562, 0.6094, 0.6719, 0.6094, 0.6719, 0.625, 0.6562, 0.625, 0.4062, 0.7344, 0.4219, 0.7344, 0.4219, 0.75, 0.4062, 0.75, 0.4062, 0.4844, 0.4219, 0.4844, 0.4219, 0.5, 0.4062, 0.5, 0.375, 0.4538, 0.3906, 0.4538, 0.3906, 0.4688, 0.375, 0.4688, 0.625, 0.5156, 0.6406, 0.5156, 0.6406, 0.5312, 0.625, 0.5312, 0.625, 0.5781, 0.6406, 0.5781, 0.6406, 0.5938, 0.625, 0.5938, 0.375, 0.3906, 0.3906, 0.3906, 0.3906, 0.4062, 0.375, 0.4062, 0.625, 0.5462, 0.6406, 0.5462, 0.6406, 0.5625, 0.625, 0.5625, 0.375, 0.4219, 0.3906, 0.4219, 0.3906, 0.4375, 0.375, 0.4375, 0.375, 0.4844, 0.3906, 0.4844, 0.3906, 0.5, 0.375, 0.5, 0.375, 0.7344, 0.3906, 0.7344, 0.3906, 0.75, 0.375, 0.75, 0.625, 0.6094, 0.6406, 0.6094, 0.6406, 0.625, 0.625, 0.625, 0.625, 0.5938, 0.6406, 0.5938, 0.6406, 0.6094, 0.625, 0.6094, 0.375, 0.375, 0.3906, 0.375, 0.3906, 0.3906, 0.375, 0.3906, 0.6562, 0.5938, 0.6719, 0.5938, 0.6719, 0.6094, 0.6562, 0.6094, 0.4062, 0.375, 0.4219, 0.375, 0.4219, 0.3906, 0.4062, 0.3906, 0.6875, 0.5938, 0.7031, 0.5938, 0.7031, 0.6094, 0.6875, 0.6094, 0.4375, 0.375, 0.4531, 0.375, 0.4531, 0.3906, 0.4375, 0.3906, 0.7188, 0.5938, 0.7344, 0.5938, 0.7344, 0.6094, 0.7188, 0.6094, 0.4688, 0.375, 0.4844, 0.375, 0.4844, 0.3906, 0.4688, 0.3906, 0.75, 0.5938, 0.7656, 0.5938, 0.7656, 0.6094, 0.75, 0.6094, 0.5, 0.375, 0.5156, 0.375, 0.5156, 0.3906, 0.5, 0.3906, 0.7812, 0.5938, 0.7969, 0.5938, 0.7969, 0.6094, 0.7812, 0.6094, 0.5312, 0.375, 0.5469, 0.375, 0.5469, 0.3906, 0.5312, 0.3906, 0.8125, 0.5938, 0.8281, 0.5938, 0.8281, 0.6094, 0.8125, 0.6094, 0.5625, 0.375, 0.5781, 0.375, 0.5781, 0.3906, 0.5625, 0.3906, 0.8438, 0.5938, 0.8594, 0.5938, 0.8594, 0.6094, 0.8438, 0.6094, 0.5938, 0.375, 0.6094, 0.375, 0.6094, 0.3906, 0.5938, 0.3906, 0.3906, 0.375, 0.4062, 0.375, 0.4062, 0.3906, 0.3906, 0.3906, 0.5781, 0.375, 0.5938, 0.375, 0.5938, 0.3906, 0.5781, 0.3906, 0.5156, 0.375, 0.5312, 0.375, 0.5312, 0.3906, 0.5156, 0.3906, 0.4531, 0.375, 0.4688, 0.375, 0.4688, 0.3906, 0.4531, 0.3906, 0.4219, 0.375, 0.4375, 0.375, 0.4375, 0.3906, 0.4219, 0.3906, 0.5469, 0.375, 0.5625, 0.375, 0.5625, 0.3906, 0.5469, 0.3906, 0.4844, 0.375, 0.5, 0.375, 0.5, 0.3906, 0.4844, 0.3906, 0.6094, 0.375, 0.625, 0.375, 0.625, 0.3906, 0.6094, 0.3906, 0.6406, 0.5938, 0.6562, 0.5938, 0.6562, 0.6094, 0.6406, 0.6094, 0.8281, 0.5938, 0.8438, 0.5938, 0.8438, 0.6094, 0.8281, 0.6094, 0.7656, 0.5938, 0.7812, 0.5938, 0.7812, 0.6094, 0.7656, 0.6094, 0.7031, 0.5938, 0.7188, 0.5938, 0.7188, 0.6094, 0.7031, 0.6094, 0.6719, 0.5938, 0.6875, 0.5938, 0.6875, 0.6094, 0.6719, 0.6094, 0.7969, 0.5938, 0.8125, 0.5938, 0.8125, 0.6094, 0.7969, 0.6094, 0.7344, 0.5938, 0.75, 0.5938, 0.75, 0.6094, 0.7344, 0.6094, 0.4688, 0.9844, 0.4844, 0.9844, 0.4844, 1.0, 0.4688, 1.0, 0.8594, 0.5938, 0.875, 0.5938, 0.875, 0.6094, 0.8594, 0.6094, 0.375, 0.4062, 0.3906, 0.4062, 0.3906, 0.4219, 0.375, 0.4219, 0.625, 0.5625, 0.6406, 0.5625, 0.6406, 0.5781, 0.625, 0.5781, 0.4062, 0.4062, 0.4219, 0.4062, 0.4219, 0.4219, 0.4062, 0.4219, 0.6562, 0.5625, 0.6719, 0.5625, 0.6719, 0.5781, 0.6562, 0.5781, 0.4375, 0.4062, 0.4531, 0.4062, 0.4531, 0.4219, 0.4375, 0.4219, 0.6875, 0.5625, 0.7031, 0.5625, 0.7031, 0.5781, 0.6875, 0.5781, 0.4688, 0.4062, 0.4844, 0.4062, 0.4844, 0.4219, 0.4688, 0.4219, 0.7188, 0.5625, 0.7344, 0.5625, 0.7344, 0.5781, 0.7188, 0.5781, 0.5, 0.4062, 0.5156, 0.4062, 0.5156, 0.4219, 0.5, 0.4219, 0.75, 0.5625, 0.7656, 0.5625, 0.7656, 0.5781, 0.75, 0.5781, 0.5312, 0.4062, 0.5469, 0.4062, 0.5469, 0.4219, 0.5312, 0.4219, 0.7812, 0.5625, 0.7969, 0.5625, 0.7969, 0.5781, 0.7812, 0.5781, 0.5625, 0.4062, 0.5781, 0.4062, 0.5781, 0.4219, 0.5625, 0.4219, 0.8125, 0.5625, 0.8281, 0.5625, 0.8281, 0.5781, 0.8125, 0.5781, 0.5938, 0.4062, 0.6094, 0.4062, 0.6094, 0.4219, 0.5938, 0.4219, 0.8438, 0.5625, 0.8594, 0.5625, 0.8594, 0.5781, 0.8438, 0.5781, 0.8594, 0.5625, 0.875, 0.5625, 0.875, 0.5781, 0.8594, 0.5781, 0.4375, 0.9844, 0.4531, 0.9844, 0.4531, 1.0, 0.4375, 1.0, 0.7344, 0.5625, 0.75, 0.5625, 0.75, 0.5781, 0.7344, 0.5781, 0.7969, 0.5625, 0.8125, 0.5625, 0.8125, 0.5781, 0.7969, 0.5781, 0.6719, 0.5625, 0.6875, 0.5625, 0.6875, 0.5781, 0.6719, 0.5781, 0.7031, 0.5625, 0.7188, 0.5625, 0.7188, 0.5781, 0.7031, 0.5781, 0.7656, 0.5625, 0.7812, 0.5625, 0.7812, 0.5781, 0.7656, 0.5781, 0.8281, 0.5625, 0.8438, 0.5625, 0.8438, 0.5781, 0.8281, 0.5781, 0.6406, 0.5625, 0.6562, 0.5625, 0.6562, 0.5781, 0.6406, 0.5781, 0.6094, 0.4062, 0.625, 0.4062, 0.625, 0.4219, 0.6094, 0.4219, 0.4844, 0.4062, 0.5, 0.4062, 0.5, 0.4219, 0.4844, 0.4219, 0.5469, 0.4062, 0.5625, 0.4062, 0.5625, 0.4219, 0.5469, 0.4219, 0.4219, 0.4062, 0.4375, 0.4062, 0.4375, 0.4219, 0.4219, 0.4219, 0.4531, 0.4062, 0.4688, 0.4062, 0.4688, 0.4219, 0.4531, 0.4219, 0.5156, 0.4062, 0.5312, 0.4062, 0.5312, 0.4219, 0.5156, 0.4219, 0.5781, 0.4062, 0.5938, 0.4062, 0.5938, 0.4219, 0.5781, 0.4219, 0.3906, 0.4062, 0.4062, 0.4062, 0.4062, 0.4219, 0.3906, 0.4219, 0.625, 0.5312, 0.6406, 0.5312, 0.6406, 0.5462, 0.625, 0.5462, 0.375, 0.4375, 0.3906, 0.4375, 0.3906, 0.4538, 0.375, 0.4538, 0.6562, 0.5312, 0.6719, 0.5312, 0.6719, 0.5462, 0.6562, 0.5462, 0.4062, 0.4375, 0.4219, 0.4375, 0.4219, 0.4538, 0.4062, 0.4538, 0.6875, 0.5312, 0.7031, 0.5312, 0.7031, 0.5462, 0.6875, 0.5462, 0.4375, 0.4375, 0.4531, 0.4375, 0.4531, 0.4538, 0.4375, 0.4538, 0.7188, 0.5312, 0.7344, 0.5312, 0.7344, 0.5462, 0.7188, 0.5462, 0.4688, 0.4375, 0.4844, 0.4375, 0.4844, 0.4538, 0.4688, 0.4538, 0.75, 0.5312, 0.7656, 0.5312, 0.7656, 0.5462, 0.75, 0.5462, 0.5, 0.4375, 0.5156, 0.4375, 0.5156, 0.4538, 0.5, 0.4538, 0.7812, 0.5312, 0.7969, 0.5312, 0.7969, 0.5462, 0.7812, 0.5462, 0.5312, 0.4375, 0.5469, 0.4375, 0.5469, 0.4538, 0.5312, 0.4538, 0.8125, 0.5312, 0.8281, 0.5312, 0.8281, 0.5462, 0.8125, 0.5462, 0.5625, 0.4375, 0.5781, 0.4375, 0.5781, 0.4538, 0.5625, 0.4538, 0.8438, 0.5312, 0.8594, 0.5312, 0.8594, 0.5462, 0.8438, 0.5462, 0.5938, 0.4375, 0.6094, 0.4375, 0.6094, 0.4538, 0.5938, 0.4538, 0.6094, 0.4375, 0.625, 0.4375, 0.625, 0.4538, 0.6094, 0.4538, 0.4844, 0.4375, 0.5, 0.4375, 0.5, 0.4538, 0.4844, 0.4538, 0.5469, 0.4375, 0.5625, 0.4375, 0.5625, 0.4538, 0.5469, 0.4538, 0.4219, 0.4375, 0.4375, 0.4375, 0.4375, 0.4538, 0.4219, 0.4538, 0.4531, 0.4375, 0.4688, 0.4375, 0.4688, 0.4538, 0.4531, 0.4538, 0.5156, 0.4375, 0.5312, 0.4375, 0.5312, 0.4538, 0.5156, 0.4538, 0.5781, 0.4375, 0.5938, 0.4375, 0.5938, 0.4538, 0.5781, 0.4538, 0.3906, 0.4375, 0.4062, 0.4375, 0.4062, 0.4538, 0.3906, 0.4538, 0.8594, 0.5312, 0.875, 0.5312, 0.875, 0.5462, 0.8594, 0.5462, 0.4062, 0.9844, 0.4212, 0.9844, 0.4212, 1.0, 0.4062, 1.0, 0.7344, 0.5312, 0.75, 0.5312, 0.75, 0.5462, 0.7344, 0.5462, 0.7969, 0.5312, 0.8125, 0.5312, 0.8125, 0.5462, 0.7969, 0.5462, 0.6719, 0.5312, 0.6875, 0.5312, 0.6875, 0.5462, 0.6719, 0.5462, 0.7031, 0.5312, 0.7188, 0.5312, 0.7188, 0.5462, 0.7031, 0.5462, 0.7656, 0.5312, 0.7812, 0.5312, 0.7812, 0.5462, 0.7656, 0.5462, 0.8281, 0.5312, 0.8438, 0.5312, 0.8438, 0.5462, 0.8281, 0.5462, 0.6406, 0.5312, 0.6562, 0.5312, 0.6562, 0.5462, 0.6406, 0.5462, 0.375, 0.4688, 0.3906, 0.4688, 0.3906, 0.4844, 0.375, 0.4844, 0.625, 0.5, 0.6406, 0.5, 0.6406, 0.5156, 0.625, 0.5156, 0.4062, 0.4688, 0.4219, 0.4688, 0.4219, 0.4844, 0.4062, 0.4844, 0.6562, 0.5, 0.6719, 0.5, 0.6719, 0.5156, 0.6562, 0.5156, 0.4375, 0.4688, 0.4531, 0.4688, 0.4531, 0.4844, 0.4375, 0.4844, 0.6875, 0.5, 0.7031, 0.5, 0.7031, 0.5156, 0.6875, 0.5156, 0.4688, 0.4688, 0.4844, 0.4688, 0.4844, 0.4844, 0.4688, 0.4844, 0.7188, 0.5, 0.7344, 0.5, 0.7344, 0.5156, 0.7188, 0.5156, 0.5, 0.4688, 0.5156, 0.4688, 0.5156, 0.4844, 0.5, 0.4844, 0.75, 0.5, 0.7656, 0.5, 0.7656, 0.5156, 0.75, 0.5156, 0.5312, 0.4688, 0.5469, 0.4688, 0.5469, 0.4844, 0.5312, 0.4844, 0.7812, 0.5, 0.7969, 0.5, 0.7969, 0.5156, 0.7812, 0.5156, 0.5625, 0.4688, 0.5781, 0.4688, 0.5781, 0.4844, 0.5625, 0.4844, 0.8125, 0.5, 0.8281, 0.5, 0.8281, 0.5156, 0.8125, 0.5156, 0.5938, 0.4688, 0.6094, 0.4688, 0.6094, 0.4844, 0.5938, 0.4844, 0.8438, 0.5, 0.8594, 0.5, 0.8594, 0.5156, 0.8438, 0.5156, 0.6406, 0.5, 0.6562, 0.5, 0.6562, 0.5156, 0.6406, 0.5156, 0.8281, 0.5, 0.8438, 0.5, 0.8438, 0.5156, 0.8281, 0.5156, 0.7656, 0.5, 0.7812, 0.5, 0.7812, 0.5156, 0.7656, 0.5156, 0.7031, 0.5, 0.7188, 0.5, 0.7188, 0.5156, 0.7031, 0.5156, 0.6719, 0.5, 0.6875, 0.5, 0.6875, 0.5156, 0.6719, 0.5156, 0.7969, 0.5, 0.8125, 0.5, 0.8125, 0.5156, 0.7969, 0.5156, 0.7344, 0.5, 0.75, 0.5, 0.75, 0.5156, 0.7344, 0.5156, 0.375, 0.9844, 0.3906, 0.9844, 0.3906, 1.0, 0.375, 1.0, 0.8594, 0.5, 0.875, 0.5, 0.875, 0.5156, 0.8594, 0.5156, 0.3906, 0.4688, 0.4062, 0.4688, 0.4062, 0.4844, 0.3906, 0.4844, 0.5781, 0.4688, 0.5938, 0.4688, 0.5938, 0.4844, 0.5781, 0.4844, 0.5156, 0.4688, 0.5312, 0.4688, 0.5312, 0.4844, 0.5156, 0.4844, 0.4531, 0.4688, 0.4688, 0.4688, 0.4688, 0.4844, 0.4531, 0.4844, 0.4219, 0.4688, 0.4375, 0.4688, 0.4375, 0.4844, 0.4219, 0.4844, 0.5469, 0.4688, 0.5625, 0.4688, 0.5625, 0.4844, 0.5469, 0.4844, 0.4844, 0.4688, 0.5, 0.4688, 0.5, 0.4844, 0.4844, 0.4844, 0.6094, 0.4688, 0.625, 0.4688, 0.625, 0.4844, 0.6094, 0.4844, 0.375, 0.8594, 0.3906, 0.8594, 0.3906, 0.875, 0.375, 0.875, 0.4062, 0.8594, 0.4212, 0.8594, 0.4212, 0.875, 0.4062, 0.875, 0.4375, 0.8594, 0.4531, 0.8594, 0.4531, 0.875, 0.4375, 0.875, 0.4688, 0.8594, 0.4844, 0.8594, 0.4844, 0.875, 0.4688, 0.875, 0.375, 0.6094, 0.3906, 0.6094, 0.3906, 0.625, 0.375, 0.625, 0.4062, 0.6094, 0.4219, 0.6094, 0.4219, 0.625, 0.4062, 0.625, 0.4375, 0.6094, 0.4531, 0.6094, 0.4531, 0.625, 0.4375, 0.625, 0.4688, 0.6094, 0.4844, 0.6094, 0.4844, 0.625, 0.4688, 0.625, 0.5, 0.6094, 0.5156, 0.6094, 0.5156, 0.625, 0.5, 0.625, 0.5312, 0.6094, 0.5469, 0.6094, 0.5469, 0.625, 0.5312, 0.625, 0.5625, 0.6094, 0.5781, 0.6094, 0.5781, 0.625, 0.5625, 0.625, 0.5938, 0.6094, 0.6094, 0.6094, 0.6094, 0.625, 0.5938, 0.625, 0.3906, 0.8594, 0.4062, 0.8594, 0.4062, 0.875, 0.3906, 0.875, 0.4531, 0.8594, 0.4688, 0.8594, 0.4688, 0.875, 0.4531, 0.875, 0.4212, 0.8594, 0.4375, 0.8594, 0.4375, 0.875, 0.4212, 0.875, 0.3906, 0.6094, 0.4062, 0.6094, 0.4062, 0.625, 0.3906, 0.625, 0.5781, 0.6094, 0.5938, 0.6094, 0.5938, 0.625, 0.5781, 0.625, 0.5156, 0.6094, 0.5312, 0.6094, 0.5312, 0.625, 0.5156, 0.625, 0.4531, 0.6094, 0.4688, 0.6094, 0.4688, 0.625, 0.4531, 0.625, 0.4219, 0.6094, 0.4375, 0.6094, 0.4375, 0.625, 0.4219, 0.625, 0.5469, 0.6094, 0.5625, 0.6094, 0.5625, 0.625, 0.5469, 0.625, 0.4844, 0.6094, 0.5, 0.6094, 0.5, 0.625, 0.4844, 0.625, 0.4844, 0.8594, 0.5, 0.8594, 0.5, 0.875, 0.4844, 0.875, 0.625, 0.6406, 0.625, 0.625, 0.625, 0.625, 0.625, 0.6406, 0.6094, 0.6094, 0.625, 0.6094, 0.625, 0.625, 0.6094, 0.625, 0.625, 0.7031, 0.625, 0.6875, 0.625, 0.6875, 0.625, 0.7031, 0.4844, 0.7969, 0.5, 0.7969, 0.5, 0.8125, 0.4844, 0.8125, 0.4212, 0.7969, 0.4375, 0.7969, 0.4375, 0.8125, 0.4212, 0.8125, 0.4531, 0.7969, 0.4688, 0.7969, 0.4688, 0.8125, 0.4531, 0.8125, 0.3906, 0.7969, 0.4062, 0.7969, 0.4062, 0.8125, 0.3906, 0.8125, 0.4688, 0.7969, 0.4844, 0.7969, 0.4844, 0.8125, 0.4688, 0.8125, 0.4375, 0.7969, 0.4531, 0.7969, 0.4531, 0.8125, 0.4375, 0.8125, 0.4062, 0.7969, 0.4212, 0.7969, 0.4212, 0.8125, 0.4062, 0.8125, 0.375, 0.7969, 0.3906, 0.7969, 0.3906, 0.8125, 0.375, 0.8125, 0.375, 0.6719, 0.3906, 0.6719, 0.3906, 0.6875, 0.375, 0.6875, 0.4062, 0.6719, 0.4219, 0.6719, 0.4219, 0.6875, 0.4062, 0.6875, 0.4375, 0.6719, 0.4531, 0.6719, 0.4531, 0.6875, 0.4375, 0.6875, 0.4688, 0.6719, 0.4844, 0.6719, 0.4844, 0.6875, 0.4688, 0.6875, 0.5, 0.6719, 0.5156, 0.6719, 0.5156, 0.6875, 0.5, 0.6875, 0.5312, 0.6719, 0.5469, 0.6719, 0.5469, 0.6875, 0.5312, 0.6875, 0.5625, 0.6719, 0.5781, 0.6719, 0.5781, 0.6875, 0.5625, 0.6875, 0.5938, 0.6719, 0.6094, 0.6719, 0.6094, 0.6875, 0.5938, 0.6875, 0.3906, 0.6719, 0.4062, 0.6719, 0.4062, 0.6875, 0.3906, 0.6875, 0.5781, 0.6719, 0.5938, 0.6719, 0.5938, 0.6875, 0.5781, 0.6875, 0.5156, 0.6719, 0.5312, 0.6719, 0.5312, 0.6875, 0.5156, 0.6875, 0.4531, 0.6719, 0.4688, 0.6719, 0.4688, 0.6875, 0.4531, 0.6875, 0.4219, 0.6719, 0.4375, 0.6719, 0.4375, 0.6875, 0.4219, 0.6875, 0.5469, 0.6719, 0.5625, 0.6719, 0.5625, 0.6875, 0.5469, 0.6875, 0.4844, 0.6719, 0.5, 0.6719, 0.5, 0.6875, 0.4844, 0.6875, 0.6094, 0.6719, 0.625, 0.6719, 0.625, 0.6875, 0.6094, 0.6875, 0.375, 0.7656, 0.3906, 0.7656, 0.3906, 0.7812, 0.375, 0.7812, 0.4062, 0.7656, 0.4212, 0.7656, 0.4212, 0.7812, 0.4062, 0.7812, 0.4375, 0.7656, 0.4531, 0.7656, 0.4531, 0.7812, 0.4375, 0.7812, 0.4688, 0.7656, 0.4844, 0.7656, 0.4844, 0.7812, 0.4688, 0.7812, 0.3906, 0.7656, 0.4062, 0.7656, 0.4062, 0.7812, 0.3906, 0.7812, 0.4531, 0.7656, 0.4688, 0.7656, 0.4688, 0.7812, 0.4531, 0.7812, 0.4212, 0.7656, 0.4375, 0.7656, 0.4375, 0.7812, 0.4212, 0.7812, 0.4844, 0.7656, 0.5, 0.7656, 0.5, 0.7812, 0.4844, 0.7812, 0.625, 0.7344, 0.625, 0.7188, 0.625, 0.7187, 0.625, 0.7344, 0.375, 0.7031, 0.3906, 0.7031, 0.3906, 0.7188, 0.375, 0.7188, 0.4062, 0.7031, 0.4219, 0.7031, 0.4219, 0.7188, 0.4062, 0.7188, 0.4375, 0.7031, 0.4531, 0.7031, 0.4531, 0.7188, 0.4375, 0.7188, 0.4688, 0.7031, 0.4844, 0.7031, 0.4844, 0.7188, 0.4688, 0.7188, 0.5, 0.7031, 0.5156, 0.7031, 0.5156, 0.7188, 0.5, 0.7188, 0.5312, 0.7031, 0.5469, 0.7031, 0.5469, 0.7188, 0.5312, 0.7188, 0.5625, 0.7031, 0.5781, 0.7031, 0.5781, 0.7188, 0.5625, 0.7188, 0.5938, 0.7031, 0.6094, 0.7031, 0.6094, 0.7188, 0.5938, 0.7188, 0.3906, 0.7031, 0.4062, 0.7031, 0.4062, 0.7188, 0.3906, 0.7188, 0.5781, 0.7031, 0.5938, 0.7031, 0.5938, 0.7188, 0.5781, 0.7188, 0.5156, 0.7031, 0.5312, 0.7031, 0.5312, 0.7188, 0.5156, 0.7188, 0.4531, 0.7031, 0.4688, 0.7031, 0.4688, 0.7188, 0.4531, 0.7188, 0.4219, 0.7031, 0.4375, 0.7031, 0.4375, 0.7188, 0.4219, 0.7188, 0.5469, 0.7031, 0.5625, 0.7031, 0.5625, 0.7188, 0.5469, 0.7188, 0.4844, 0.7031, 0.5, 0.7031, 0.5, 0.7188, 0.4844, 0.7188, 0.6094, 0.7031, 0.625, 0.7031, 0.625, 0.7188, 0.6094, 0.7188, 0.6094, 0.6406, 0.625, 0.6406, 0.625, 0.6562, 0.6094, 0.6562, 0.4844, 0.6406, 0.5, 0.6406, 0.5, 0.6562, 0.4844, 0.6562, 0.5469, 0.6406, 0.5625, 0.6406, 0.5625, 0.6562, 0.5469, 0.6562, 0.4219, 0.6406, 0.4375, 0.6406, 0.4375, 0.6562, 0.4219, 0.6562, 0.4531, 0.6406, 0.4688, 0.6406, 0.4688, 0.6562, 0.4531, 0.6562, 0.5156, 0.6406, 0.5312, 0.6406, 0.5312, 0.6562, 0.5156, 0.6562, 0.5781, 0.6406, 0.5938, 0.6406, 0.5938, 0.6562, 0.5781, 0.6562, 0.3906, 0.6406, 0.4062, 0.6406, 0.4062, 0.6562, 0.3906, 0.6562, 0.5938, 0.6406, 0.6094, 0.6406, 0.6094, 0.6562, 0.5938, 0.6562, 0.5625, 0.6406, 0.5781, 0.6406, 0.5781, 0.6562, 0.5625, 0.6562, 0.5312, 0.6406, 0.5469, 0.6406, 0.5469, 0.6562, 0.5312, 0.6562, 0.5, 0.6406, 0.5156, 0.6406, 0.5156, 0.6562, 0.5, 0.6562, 0.4688, 0.6406, 0.4844, 0.6406, 0.4844, 0.6562, 0.4688, 0.6562, 0.4375, 0.6406, 0.4531, 0.6406, 0.4531, 0.6562, 0.4375, 0.6562, 0.4062, 0.6406, 0.4219, 0.6406, 0.4219, 0.6562, 0.4062, 0.6562, 0.375, 0.6406, 0.3906, 0.6406, 0.3906, 0.6562, 0.375, 0.6562, 0.625, 0.6719, 0.625, 0.6562, 0.625, 0.6562, 0.625, 0.6719, 0.4844, 0.8281, 0.5, 0.8281, 0.5, 0.8438, 0.4844, 0.8438, 0.4212, 0.8281, 0.4375, 0.8281, 0.4375, 0.8438, 0.4212, 0.8438, 0.4531, 0.8281, 0.4688, 0.8281, 0.4688, 0.8438, 0.4531, 0.8438, 0.3906, 0.8281, 0.4062, 0.8281, 0.4062, 0.8438, 0.3906, 0.8438, 0.4688, 0.8281, 0.4844, 0.8281, 0.4844, 0.8438, 0.4688, 0.8438, 0.4375, 0.8281, 0.4531, 0.8281, 0.4531, 0.8438, 0.4375, 0.8438, 0.4062, 0.8281, 0.4212, 0.8281, 0.4212, 0.8438, 0.4062, 0.8438, 0.375, 0.8281, 0.3906, 0.8281, 0.3906, 0.8438, 0.375, 0.8438, 0.6094, 0.5469, 0.625, 0.5469, 0.625, 0.5625, 0.6094, 0.5625, 0.4844, 0.5469, 0.5, 0.5469, 0.5, 0.5625, 0.4844, 0.5625, 0.5469, 0.5469, 0.5625, 0.5469, 0.5625, 0.5625, 0.5469, 0.5625, 0.4219, 0.5469, 0.4375, 0.5469, 0.4375, 0.5625, 0.4219, 0.5625, 0.4531, 0.5469, 0.4688, 0.5469, 0.4688, 0.5625, 0.4531, 0.5625, 0.5156, 0.5469, 0.5312, 0.5469, 0.5312, 0.5625, 0.5156, 0.5625, 0.5781, 0.5469, 0.5938, 0.5469, 0.5938, 0.5625, 0.5781, 0.5625, 0.3906, 0.5469, 0.4062, 0.5469, 0.4062, 0.5625, 0.3906, 0.5625, 0.5938, 0.5469, 0.6094, 0.5469, 0.6094, 0.5625, 0.5938, 0.5625, 0.5625, 0.5469, 0.5781, 0.5469, 0.5781, 0.5625, 0.5625, 0.5625, 0.5312, 0.5469, 0.5469, 0.5469, 0.5469, 0.5625, 0.5312, 0.5625, 0.5, 0.5469, 0.5156, 0.5469, 0.5156, 0.5625, 0.5, 0.5625, 0.4688, 0.5469, 0.4844, 0.5469, 0.4844, 0.5625, 0.4688, 0.5625, 0.4375, 0.5469, 0.4531, 0.5469, 0.4531, 0.5625, 0.4375, 0.5625, 0.4062, 0.5469, 0.4219, 0.5469, 0.4219, 0.5625, 0.4062, 0.5625, 0.375, 0.5469, 0.3906, 0.5469, 0.3906, 0.5625, 0.375, 0.5625, 0.375, 0.9219, 0.3906, 0.9219, 0.3906, 0.9375, 0.375, 0.9375, 0.4062, 0.9219, 0.4212, 0.9219, 0.4212, 0.9375, 0.4062, 0.9375, 0.4375, 0.9219, 0.4531, 0.9219, 0.4531, 0.9375, 0.4375, 0.9375, 0.4688, 0.9219, 0.4844, 0.9219, 0.4844, 0.9375, 0.4688, 0.9375, 0.3906, 0.9219, 0.4062, 0.9219, 0.4062, 0.9375, 0.3906, 0.9375, 0.4531, 0.9219, 0.4688, 0.9219, 0.4688, 0.9375, 0.4531, 0.9375, 0.4212, 0.9219, 0.4375, 0.9219, 0.4375, 0.9375, 0.4212, 0.9375, 0.4844, 0.9219, 0.5, 0.9219, 0.5, 0.9375, 0.4844, 0.9375, 0.625, 0.5781, 0.625, 0.5625, 0.625, 0.5625, 0.625, 0.5781, 0.625, 0.6094, 0.625, 0.5938, 0.625, 0.5938, 0.625, 0.6094, 0.4844, 0.8906, 0.5, 0.8906, 0.5, 0.9062, 0.4844, 0.9062, 0.4212, 0.8906, 0.4375, 0.8906, 0.4375, 0.9062, 0.4212, 0.9062, 0.4531, 0.8906, 0.4688, 0.8906, 0.4688, 0.9062, 0.4531, 0.9062, 0.3906, 0.8906, 0.4062, 0.8906, 0.4062, 0.9062, 0.3906, 0.9062, 0.4688, 0.8906, 0.4844, 0.8906, 0.4844, 0.9062, 0.4688, 0.9062, 0.4375, 0.8906, 0.4531, 0.8906, 0.4531, 0.9062, 0.4375, 0.9062, 0.4062, 0.8906, 0.4212, 0.8906, 0.4212, 0.9062, 0.4062, 0.9062, 0.375, 0.8906, 0.3906, 0.8906, 0.3906, 0.9062, 0.375, 0.9062, 0.6094, 0.5781, 0.625, 0.5781, 0.625, 0.5938, 0.6094, 0.5938, 0.4844, 0.5781, 0.5, 0.5781, 0.5, 0.5938, 0.4844, 0.5938, 0.5469, 0.5781, 0.5625, 0.5781, 0.5625, 0.5938, 0.5469, 0.5938, 0.4219, 0.5781, 0.4375, 0.5781, 0.4375, 0.5938, 0.4219, 0.5938, 0.4531, 0.5781, 0.4688, 0.5781, 0.4688, 0.5938, 0.4531, 0.5938, 0.5156, 0.5781, 0.5312, 0.5781, 0.5312, 0.5938, 0.5156, 0.5938, 0.5781, 0.5781, 0.5938, 0.5781, 0.5938, 0.5938, 0.5781, 0.5938, 0.3906, 0.5781, 0.4062, 0.5781, 0.4062, 0.5938, 0.3906, 0.5938, 0.5938, 0.5781, 0.6094, 0.5781, 0.6094, 0.5938, 0.5938, 0.5938, 0.5625, 0.5781, 0.5781, 0.5781, 0.5781, 0.5938, 0.5625, 0.5938, 0.5312, 0.5781, 0.5469, 0.5781, 0.5469, 0.5938, 0.5312, 0.5938, 0.5, 0.5781, 0.5156, 0.5781, 0.5156, 0.5938, 0.5, 0.5938, 0.4688, 0.5781, 0.4844, 0.5781, 0.4844, 0.5938, 0.4688, 0.5938, 0.4375, 0.5781, 0.4531, 0.5781, 0.4531, 0.5938, 0.4375, 0.5938, 0.4062, 0.5781, 0.4219, 0.5781, 0.4219, 0.5938, 0.4062, 0.5938, 0.375, 0.5781, 0.3906, 0.5781, 0.3906, 0.5938, 0.375, 0.5938, 0.375, 0.5156, 0.3906, 0.5156, 0.3906, 0.5312, 0.375, 0.5312, 0.4062, 0.5156, 0.4219, 0.5156, 0.4219, 0.5312, 0.4062, 0.5312, 0.4375, 0.5156, 0.4531, 0.5156, 0.4531, 0.5312, 0.4375, 0.5312, 0.4688, 0.5156, 0.4844, 0.5156, 0.4844, 0.5312, 0.4688, 0.5312, 0.5, 0.5156, 0.5156, 0.5156, 0.5156, 0.5312, 0.5, 0.5312, 0.5312, 0.5156, 0.5469, 0.5156, 0.5469, 0.5312, 0.5312, 0.5312, 0.5625, 0.5156, 0.5781, 0.5156, 0.5781, 0.5312, 0.5625, 0.5312, 0.5938, 0.5156, 0.6094, 0.5156, 0.6094, 0.5312, 0.5938, 0.5312, 0.3906, 0.5156, 0.4062, 0.5156, 0.4062, 0.5312, 0.3906, 0.5312, 0.5781, 0.5156, 0.5938, 0.5156, 0.5938, 0.5312, 0.5781, 0.5312, 0.5156, 0.5156, 0.5312, 0.5156, 0.5312, 0.5312, 0.5156, 0.5312, 0.4531, 0.5156, 0.4688, 0.5156, 0.4688, 0.5312, 0.4531, 0.5312, 0.4219, 0.5156, 0.4375, 0.5156, 0.4375, 0.5312, 0.4219, 0.5312, 0.5469, 0.5156, 0.5625, 0.5156, 0.5625, 0.5312, 0.5469, 0.5312, 0.4844, 0.5156, 0.5, 0.5156, 0.5, 0.5312, 0.4844, 0.5312, 0.6094, 0.5156, 0.625, 0.5156, 0.625, 0.5312, 0.6094, 0.5312, 0.375, 0.9531, 0.3906, 0.9531, 0.3906, 0.9688, 0.375, 0.9688, 0.4062, 0.9531, 0.4212, 0.9531, 0.4212, 0.9688, 0.4062, 0.9688, 0.4375, 0.9531, 0.4531, 0.9531, 0.4531, 0.9688, 0.4375, 0.9688, 0.4688, 0.9531, 0.4844, 0.9531, 0.4844, 0.9688, 0.4688, 0.9688, 0.3906, 0.9531, 0.4062, 0.9531, 0.4062, 0.9688, 0.3906, 0.9688, 0.4531, 0.9531, 0.4688, 0.9531, 0.4688, 0.9688, 0.4531, 0.9688, 0.4212, 0.9531, 0.4375, 0.9531, 0.4375, 0.9688, 0.4212, 0.9688, 0.4844, 0.9531, 0.5, 0.9531, 0.5, 0.9688, 0.4844, 0.9688, 0.625, 0.5469, 0.625, 0.5312, 0.625, 0.5313, 0.625, 0.5469, 0.625, 0.75, 0.625, 0.7344, 0.625, 0.7344, 0.625, 0.75, 0.4844, 0.75, 0.5, 0.75, 0.5, 0.7656, 0.4844, 0.7656, 0.4212, 0.75, 0.4375, 0.75, 0.4375, 0.7656, 0.4212, 0.7656, 0.4531, 0.75, 0.4688, 0.75, 0.4688, 0.7656, 0.4531, 0.7656, 0.3906, 0.75, 0.4062, 0.75, 0.4062, 0.7656, 0.3906, 0.7656, 0.4688, 0.75, 0.4844, 0.75, 0.4844, 0.7656, 0.4688, 0.7656, 0.4375, 0.75, 0.4531, 0.75, 0.4531, 0.7656, 0.4375, 0.7656, 0.4062, 0.75, 0.4212, 0.75, 0.4212, 0.7656, 0.4062, 0.7656, 0.375, 0.75, 0.3906, 0.75, 0.3906, 0.7656, 0.375, 0.7656, 0.375, 0.7188, 0.3906, 0.7188, 0.3906, 0.7344, 0.375, 0.7344, 0.4062, 0.7188, 0.4219, 0.7188, 0.4219, 0.7344, 0.4062, 0.7344, 0.4375, 0.7188, 0.4531, 0.7188, 0.4531, 0.7344, 0.4375, 0.7344, 0.4688, 0.7188, 0.4844, 0.7188, 0.4844, 0.7344, 0.4688, 0.7344, 0.5, 0.7188, 0.5156, 0.7188, 0.5156, 0.7344, 0.5, 0.7344, 0.5312, 0.7188, 0.5469, 0.7188, 0.5469, 0.7344, 0.5312, 0.7344, 0.5625, 0.7188, 0.5781, 0.7188, 0.5781, 0.7344, 0.5625, 0.7344, 0.5938, 0.7188, 0.6094, 0.7188, 0.6094, 0.7344, 0.5938, 0.7344, 0.3906, 0.7188, 0.4062, 0.7188, 0.4062, 0.7344, 0.3906, 0.7344, 0.5781, 0.7188, 0.5938, 0.7188, 0.5938, 0.7344, 0.5781, 0.7344, 0.5156, 0.7188, 0.5312, 0.7188, 0.5312, 0.7344, 0.5156, 0.7344, 0.4531, 0.7188, 0.4688, 0.7188, 0.4688, 0.7344, 0.4531, 0.7344, 0.4219, 0.7188, 0.4375, 0.7188, 0.4375, 0.7344, 0.4219, 0.7344, 0.5469, 0.7188, 0.5625, 0.7188, 0.5625, 0.7344, 0.5469, 0.7344, 0.4844, 0.7188, 0.5, 0.7188, 0.5, 0.7344, 0.4844, 0.7344, 0.6094, 0.7188, 0.625, 0.7188, 0.625, 0.7344, 0.6094, 0.7344, 0.6094, 0.6875, 0.625, 0.6875, 0.625, 0.7031, 0.6094, 0.7031, 0.4844, 0.6875, 0.5, 0.6875, 0.5, 0.7031, 0.4844, 0.7031, 0.5469, 0.6875, 0.5625, 0.6875, 0.5625, 0.7031, 0.5469, 0.7031, 0.4219, 0.6875, 0.4375, 0.6875, 0.4375, 0.7031, 0.4219, 0.7031, 0.4531, 0.6875, 0.4688, 0.6875, 0.4688, 0.7031, 0.4531, 0.7031, 0.5156, 0.6875, 0.5312, 0.6875, 0.5312, 0.7031, 0.5156, 0.7031, 0.5781, 0.6875, 0.5938, 0.6875, 0.5938, 0.7031, 0.5781, 0.7031, 0.3906, 0.6875, 0.4062, 0.6875, 0.4062, 0.7031, 0.3906, 0.7031, 0.5938, 0.6875, 0.6094, 0.6875, 0.6094, 0.7031, 0.5938, 0.7031, 0.5625, 0.6875, 0.5781, 0.6875, 0.5781, 0.7031, 0.5625, 0.7031, 0.5312, 0.6875, 0.5469, 0.6875, 0.5469, 0.7031, 0.5312, 0.7031, 0.5, 0.6875, 0.5156, 0.6875, 0.5156, 0.7031, 0.5, 0.7031, 0.4688, 0.6875, 0.4844, 0.6875, 0.4844, 0.7031, 0.4688, 0.7031, 0.4375, 0.6875, 0.4531, 0.6875, 0.4531, 0.7031, 0.4375, 0.7031, 0.4062, 0.6875, 0.4219, 0.6875, 0.4219, 0.7031, 0.4062, 0.7031, 0.375, 0.6875, 0.3906, 0.6875, 0.3906, 0.7031, 0.375, 0.7031, 0.375, 0.7812, 0.3906, 0.7812, 0.3906, 0.7969, 0.375, 0.7969, 0.4062, 0.7812, 0.4212, 0.7812, 0.4212, 0.7969, 0.4062, 0.7969, 0.4375, 0.7812, 0.4531, 0.7812, 0.4531, 0.7969, 0.4375, 0.7969, 0.4688, 0.7812, 0.4844, 0.7812, 0.4844, 0.7969, 0.4688, 0.7969, 0.3906, 0.7812, 0.4062, 0.7812, 0.4062, 0.7969, 0.3906, 0.7969, 0.4531, 0.7812, 0.4688, 0.7812, 0.4688, 0.7969, 0.4531, 0.7969, 0.4212, 0.7812, 0.4375, 0.7812, 0.4375, 0.7969, 0.4212, 0.7969, 0.4844, 0.7812, 0.5, 0.7812, 0.5, 0.7969, 0.4844, 0.7969, 0.625, 0.7188, 0.625, 0.7031, 0.625, 0.7031, 0.625, 0.7187, 0.375, 0.8125, 0.3906, 0.8125, 0.3906, 0.8281, 0.375, 0.8281, 0.4062, 0.8125, 0.4212, 0.8125, 0.4212, 0.8281, 0.4062, 0.8281, 0.4375, 0.8125, 0.4531, 0.8125, 0.4531, 0.8281, 0.4375, 0.8281, 0.4688, 0.8125, 0.4844, 0.8125, 0.4844, 0.8281, 0.4688, 0.8281, 0.3906, 0.8125, 0.4062, 0.8125, 0.4062, 0.8281, 0.3906, 0.8281, 0.4531, 0.8125, 0.4688, 0.8125, 0.4688, 0.8281, 0.4531, 0.8281, 0.4212, 0.8125, 0.4375, 0.8125, 0.4375, 0.8281, 0.4212, 0.8281, 0.4844, 0.8125, 0.5, 0.8125, 0.5, 0.8281, 0.4844, 0.8281, 0.625, 0.6875, 0.625, 0.6719, 0.625, 0.6719, 0.625, 0.6875, 0.6094, 0.6562, 0.625, 0.6562, 0.625, 0.6719, 0.6094, 0.6719, 0.4844, 0.6562, 0.5, 0.6562, 0.5, 0.6719, 0.4844, 0.6719, 0.5469, 0.6562, 0.5625, 0.6562, 0.5625, 0.6719, 0.5469, 0.6719, 0.4219, 0.6562, 0.4375, 0.6562, 0.4375, 0.6719, 0.4219, 0.6719, 0.4531, 0.6562, 0.4688, 0.6562, 0.4688, 0.6719, 0.4531, 0.6719, 0.5156, 0.6562, 0.5312, 0.6562, 0.5312, 0.6719, 0.5156, 0.6719, 0.5781, 0.6562, 0.5938, 0.6562, 0.5938, 0.6719, 0.5781, 0.6719, 0.3906, 0.6562, 0.4062, 0.6562, 0.4062, 0.6719, 0.3906, 0.6719, 0.5938, 0.6562, 0.6094, 0.6562, 0.6094, 0.6719, 0.5938, 0.6719, 0.5625, 0.6562, 0.5781, 0.6562, 0.5781, 0.6719, 0.5625, 0.6719, 0.5312, 0.6562, 0.5469, 0.6562, 0.5469, 0.6719, 0.5312, 0.6719, 0.5, 0.6562, 0.5156, 0.6562, 0.5156, 0.6719, 0.5, 0.6719, 0.4688, 0.6562, 0.4844, 0.6562, 0.4844, 0.6719, 0.4688, 0.6719, 0.4375, 0.6562, 0.4531, 0.6562, 0.4531, 0.6719, 0.4375, 0.6719, 0.4062, 0.6562, 0.4219, 0.6562, 0.4219, 0.6719, 0.4062, 0.6719, 0.375, 0.6562, 0.3906, 0.6562, 0.3906, 0.6719, 0.375, 0.6719, 0.375, 0.625, 0.3906, 0.625, 0.3906, 0.6406, 0.375, 0.6406, 0.4062, 0.625, 0.4219, 0.625, 0.4219, 0.6406, 0.4062, 0.6406, 0.4375, 0.625, 0.4531, 0.625, 0.4531, 0.6406, 0.4375, 0.6406, 0.4688, 0.625, 0.4844, 0.625, 0.4844, 0.6406, 0.4688, 0.6406, 0.5, 0.625, 0.5156, 0.625, 0.5156, 0.6406, 0.5, 0.6406, 0.5312, 0.625, 0.5469, 0.625, 0.5469, 0.6406, 0.5312, 0.6406, 0.5625, 0.625, 0.5781, 0.625, 0.5781, 0.6406, 0.5625, 0.6406, 0.5938, 0.625, 0.6094, 0.625, 0.6094, 0.6406, 0.5938, 0.6406, 0.3906, 0.625, 0.4062, 0.625, 0.4062, 0.6406, 0.3906, 0.6406, 0.5781, 0.625, 0.5938, 0.625, 0.5938, 0.6406, 0.5781, 0.6406, 0.5156, 0.625, 0.5312, 0.625, 0.5312, 0.6406, 0.5156, 0.6406, 0.4531, 0.625, 0.4688, 0.625, 0.4688, 0.6406, 0.4531, 0.6406, 0.4219, 0.625, 0.4375, 0.625, 0.4375, 0.6406, 0.4219, 0.6406, 0.5469, 0.625, 0.5625, 0.625, 0.5625, 0.6406, 0.5469, 0.6406, 0.4844, 0.625, 0.5, 0.625, 0.5, 0.6406, 0.4844, 0.6406, 0.6094, 0.625, 0.625, 0.625, 0.625, 0.6406, 0.6094, 0.6406, 0.625, 0.6562, 0.625, 0.6406, 0.625, 0.6406, 0.625, 0.6562, 0.4844, 0.8438, 0.5, 0.8438, 0.5, 0.8594, 0.4844, 0.8594, 0.4212, 0.8438, 0.4375, 0.8438, 0.4375, 0.8594, 0.4212, 0.8594, 0.4531, 0.8438, 0.4688, 0.8438, 0.4688, 0.8594, 0.4531, 0.8594, 0.3906, 0.8438, 0.4062, 0.8438, 0.4062, 0.8594, 0.3906, 0.8594, 0.4688, 0.8438, 0.4844, 0.8438, 0.4844, 0.8594, 0.4688, 0.8594, 0.4375, 0.8438, 0.4531, 0.8438, 0.4531, 0.8594, 0.4375, 0.8594, 0.4062, 0.8438, 0.4212, 0.8438, 0.4212, 0.8594, 0.4062, 0.8594, 0.375, 0.8438, 0.3906, 0.8438, 0.3906, 0.8594, 0.375, 0.8594, 0.375, 0.875, 0.3906, 0.875, 0.3906, 0.8906, 0.375, 0.8906, 0.4062, 0.875, 0.4212, 0.875, 0.4212, 0.8906, 0.4062, 0.8906, 0.4375, 0.875, 0.4531, 0.875, 0.4531, 0.8906, 0.4375, 0.8906, 0.4688, 0.875, 0.4844, 0.875, 0.4844, 0.8906, 0.4688, 0.8906, 0.3906, 0.875, 0.4062, 0.875, 0.4062, 0.8906, 0.3906, 0.8906, 0.4531, 0.875, 0.4688, 0.875, 0.4688, 0.8906, 0.4531, 0.8906, 0.4212, 0.875, 0.4375, 0.875, 0.4375, 0.8906, 0.4212, 0.8906, 0.4844, 0.875, 0.5, 0.875, 0.5, 0.8906, 0.4844, 0.8906, 0.625, 0.625, 0.625, 0.6094, 0.625, 0.6094, 0.625, 0.625, 0.6094, 0.5938, 0.625, 0.5938, 0.625, 0.6094, 0.6094, 0.6094, 0.4844, 0.5938, 0.5, 0.5938, 0.5, 0.6094, 0.4844, 0.6094, 0.5469, 0.5938, 0.5625, 0.5938, 0.5625, 0.6094, 0.5469, 0.6094, 0.4219, 0.5938, 0.4375, 0.5938, 0.4375, 0.6094, 0.4219, 0.6094, 0.4531, 0.5938, 0.4688, 0.5938, 0.4688, 0.6094, 0.4531, 0.6094, 0.5156, 0.5938, 0.5312, 0.5938, 0.5312, 0.6094, 0.5156, 0.6094, 0.5781, 0.5938, 0.5938, 0.5938, 0.5938, 0.6094, 0.5781, 0.6094, 0.3906, 0.5938, 0.4062, 0.5938, 0.4062, 0.6094, 0.3906, 0.6094, 0.5938, 0.5938, 0.6094, 0.5938, 0.6094, 0.6094, 0.5938, 0.6094, 0.5625, 0.5938, 0.5781, 0.5938, 0.5781, 0.6094, 0.5625, 0.6094, 0.5312, 0.5938, 0.5469, 0.5938, 0.5469, 0.6094, 0.5312, 0.6094, 0.5, 0.5938, 0.5156, 0.5938, 0.5156, 0.6094, 0.5, 0.6094, 0.4688, 0.5938, 0.4844, 0.5938, 0.4844, 0.6094, 0.4688, 0.6094, 0.4375, 0.5938, 0.4531, 0.5938, 0.4531, 0.6094, 0.4375, 0.6094, 0.4062, 0.5938, 0.4219, 0.5938, 0.4219, 0.6094, 0.4062, 0.6094, 0.375, 0.5938, 0.3906, 0.5938, 0.3906, 0.6094, 0.375, 0.6094, 0.375, 0.5625, 0.3906, 0.5625, 0.3906, 0.5781, 0.375, 0.5781, 0.4062, 0.5625, 0.4219, 0.5625, 0.4219, 0.5781, 0.4062, 0.5781, 0.4375, 0.5625, 0.4531, 0.5625, 0.4531, 0.5781, 0.4375, 0.5781, 0.4688, 0.5625, 0.4844, 0.5625, 0.4844, 0.5781, 0.4688, 0.5781, 0.5, 0.5625, 0.5156, 0.5625, 0.5156, 0.5781, 0.5, 0.5781, 0.5312, 0.5625, 0.5469, 0.5625, 0.5469, 0.5781, 0.5312, 0.5781, 0.5625, 0.5625, 0.5781, 0.5625, 0.5781, 0.5781, 0.5625, 0.5781, 0.5938, 0.5625, 0.6094, 0.5625, 0.6094, 0.5781, 0.5938, 0.5781, 0.3906, 0.5625, 0.4062, 0.5625, 0.4062, 0.5781, 0.3906, 0.5781, 0.5781, 0.5625, 0.5938, 0.5625, 0.5938, 0.5781, 0.5781, 0.5781, 0.5156, 0.5625, 0.5312, 0.5625, 0.5312, 0.5781, 0.5156, 0.5781, 0.4531, 0.5625, 0.4688, 0.5625, 0.4688, 0.5781, 0.4531, 0.5781, 0.4219, 0.5625, 0.4375, 0.5625, 0.4375, 0.5781, 0.4219, 0.5781, 0.5469, 0.5625, 0.5625, 0.5625, 0.5625, 0.5781, 0.5469, 0.5781, 0.4844, 0.5625, 0.5, 0.5625, 0.5, 0.5781, 0.4844, 0.5781, 0.6094, 0.5625, 0.625, 0.5625, 0.625, 0.5781, 0.6094, 0.5781, 0.625, 0.5938, 0.625, 0.5781, 0.625, 0.5781, 0.625, 0.5938, 0.4844, 0.9062, 0.5, 0.9062, 0.5, 0.9219, 0.4844, 0.9219, 0.4212, 0.9062, 0.4375, 0.9062, 0.4375, 0.9219, 0.4212, 0.9219, 0.4531, 0.9062, 0.4688, 0.9062, 0.4688, 0.9219, 0.4531, 0.9219, 0.3906, 0.9062, 0.4062, 0.9062, 0.4062, 0.9219, 0.3906, 0.9219, 0.4688, 0.9062, 0.4844, 0.9062, 0.4844, 0.9219, 0.4688, 0.9219, 0.4375, 0.9062, 0.4531, 0.9062, 0.4531, 0.9219, 0.4375, 0.9219, 0.4062, 0.9062, 0.4212, 0.9062, 0.4212, 0.9219, 0.4062, 0.9219, 0.375, 0.9062, 0.3906, 0.9062, 0.3906, 0.9219, 0.375, 0.9219, 0.625, 0.5625, 0.625, 0.5469, 0.625, 0.5469, 0.625, 0.5625, 0.4844, 0.9375, 0.5, 0.9375, 0.5, 0.9531, 0.4844, 0.9531, 0.4212, 0.9375, 0.4375, 0.9375, 0.4375, 0.9531, 0.4212, 0.9531, 0.4531, 0.9375, 0.4688, 0.9375, 0.4688, 0.9531, 0.4531, 0.9531, 0.3906, 0.9375, 0.4062, 0.9375, 0.4062, 0.9531, 0.3906, 0.9531, 0.4688, 0.9375, 0.4844, 0.9375, 0.4844, 0.9531, 0.4688, 0.9531, 0.4375, 0.9375, 0.4531, 0.9375, 0.4531, 0.9531, 0.4375, 0.9531, 0.4062, 0.9375, 0.4212, 0.9375, 0.4212, 0.9531, 0.4062, 0.9531, 0.375, 0.9375, 0.3906, 0.9375, 0.3906, 0.9531, 0.375, 0.9531, 0.375, 0.5312, 0.3906, 0.5312, 0.3906, 0.5469, 0.375, 0.5469, 0.4062, 0.5312, 0.4219, 0.5312, 0.4219, 0.5469, 0.4062, 0.5469, 0.4375, 0.5312, 0.4531, 0.5312, 0.4531, 0.5469, 0.4375, 0.5469, 0.4688, 0.5312, 0.4844, 0.5312, 0.4844, 0.5469, 0.4688, 0.5469, 0.5, 0.5312, 0.5156, 0.5312, 0.5156, 0.5469, 0.5, 0.5469, 0.5312, 0.5312, 0.5469, 0.5312, 0.5469, 0.5469, 0.5312, 0.5469, 0.5625, 0.5312, 0.5781, 0.5312, 0.5781, 0.5469, 0.5625, 0.5469, 0.5938, 0.5312, 0.6094, 0.5312, 0.6094, 0.5469, 0.5938, 0.5469, 0.3906, 0.5312, 0.4062, 0.5312, 0.4062, 0.5469, 0.3906, 0.5469, 0.5781, 0.5312, 0.5938, 0.5312, 0.5938, 0.5469, 0.5781, 0.5469, 0.5156, 0.5312, 0.5312, 0.5312, 0.5312, 0.5469, 0.5156, 0.5469, 0.4531, 0.5312, 0.4688, 0.5312, 0.4688, 0.5469, 0.4531, 0.5469, 0.4219, 0.5312, 0.4375, 0.5312, 0.4375, 0.5469, 0.4219, 0.5469, 0.5469, 0.5312, 0.5625, 0.5312, 0.5625, 0.5469, 0.5469, 0.5469, 0.4844, 0.5312, 0.5, 0.5312, 0.5, 0.5469, 0.4844, 0.5469, 0.6094, 0.5312, 0.625, 0.5312, 0.625, 0.5469, 0.6094, 0.5469, 0.6094, 0.5, 0.625, 0.5, 0.625, 0.5156, 0.6094, 0.5156, 0.4844, 0.5, 0.5, 0.5, 0.5, 0.5156, 0.4844, 0.5156, 0.5469, 0.5, 0.5625, 0.5, 0.5625, 0.5156, 0.5469, 0.5156, 0.4219, 0.5, 0.4375, 0.5, 0.4375, 0.5156, 0.4219, 0.5156, 0.4531, 0.5, 0.4688, 0.5, 0.4688, 0.5156, 0.4531, 0.5156, 0.5156, 0.5, 0.5312, 0.5, 0.5312, 0.5156, 0.5156, 0.5156, 0.5781, 0.5, 0.5938, 0.5, 0.5938, 0.5156, 0.5781, 0.5156, 0.3906, 0.5, 0.4062, 0.5, 0.4062, 0.5156, 0.3906, 0.5156, 0.5938, 0.5, 0.6094, 0.5, 0.6094, 0.5156, 0.5938, 0.5156, 0.5625, 0.5, 0.5781, 0.5, 0.5781, 0.5156, 0.5625, 0.5156, 0.5312, 0.5, 0.5469, 0.5, 0.5469, 0.5156, 0.5312, 0.5156, 0.5, 0.5, 0.5156, 0.5, 0.5156, 0.5156, 0.5, 0.5156, 0.4688, 0.5, 0.4844, 0.5, 0.4844, 0.5156, 0.4688, 0.5156, 0.4375, 0.5, 0.4531, 0.5, 0.4531, 0.5156, 0.4375, 0.5156, 0.4062, 0.5, 0.4219, 0.5, 0.4219, 0.5156, 0.4062, 0.5156, 0.375, 0.5, 0.3906, 0.5, 0.3906, 0.5156, 0.375, 0.5156, 0.375, 0.9688, 0.3906, 0.9688, 0.3906, 0.9844, 0.375, 0.9844, 0.4062, 0.9688, 0.4212, 0.9688, 0.4212, 0.9844, 0.4062, 0.9844, 0.4375, 0.9688, 0.4531, 0.9688, 0.4531, 0.9844, 0.4375, 0.9844, 0.4688, 0.9688, 0.4844, 0.9688, 0.4844, 0.9844, 0.4688, 0.9844, 0.3906, 0.9688, 0.4062, 0.9688, 0.4062, 0.9844, 0.3906, 0.9844, 0.4531, 0.9688, 0.4688, 0.9688, 0.4688, 0.9844, 0.4531, 0.9844, 0.4212, 0.9688, 0.4375, 0.9688, 0.4375, 0.9844, 0.4212, 0.9844, 0.4844, 0.9688, 0.5, 0.9688, 0.5, 0.9844, 0.4844, 0.9844, 0.625, 0.5312, 0.625, 0.5156, 0.625, 0.5156, 0.625, 0.5313, 0.625, 0.5312, 0.625, 0.5156, 0.625, 0.5156, 0.625, 0.5312, 0.625, 0.5625, 0.625, 0.5469, 0.625, 0.5469, 0.625, 0.5625, 0.625, 0.7188, 0.625, 0.7031, 0.625, 0.7031, 0.625, 0.7188, 0.625, 0.75, 0.625, 0.7344, 0.625, 0.7344, 0.625, 0.75, 0.625, 0.5469, 0.625, 0.5312, 0.625, 0.5312, 0.625, 0.5469, 0.625, 0.7344, 0.625, 0.7188, 0.625, 0.7188, 0.625, 0.7344, 0.625, 0.7031, 0.625, 0.6875, 0.625, 0.6875, 0.625, 0.7031, 0.625, 0.5156, 0.625, 0.5, 0.625, 0.5, 0.625, 0.5156, 0.625, 0.5156, 0.625, 0.5, 0.625, 0.5, 0.625, 0.5156, 0.625, 0.6406, 0.625, 0.625, 0.625, 0.625, 0.625, 0.6406, 0.625, 0.7031, 0.625, 0.6875, 0.625, 0.6875, 0.625, 0.7031, 0.625, 0.7344, 0.625, 0.7188, 0.625, 0.7188, 0.625, 0.7344, 0.625, 0.6719, 0.625, 0.6562, 0.625, 0.6562, 0.625, 0.6719, 0.625, 0.5781, 0.625, 0.5625, 0.625, 0.5625, 0.625, 0.5781, 0.625, 0.6094, 0.625, 0.5938, 0.625, 0.5938, 0.625, 0.6094, 0.625, 0.5469, 0.625, 0.5312, 0.625, 0.5312, 0.625, 0.5469, 0.625, 0.75, 0.625, 0.7344, 0.625, 0.7344, 0.625, 0.75, 0.625, 0.7188, 0.625, 0.7031, 0.625, 0.7031, 0.625, 0.7188, 0.625, 0.6875, 0.625, 0.6719, 0.625, 0.6719, 0.625, 0.6875, 0.625, 0.6562, 0.625, 0.6406, 0.625, 0.6406, 0.625, 0.6562, 0.625, 0.625, 0.625, 0.6094, 0.625, 0.6094, 0.625, 0.625, 0.625, 0.5938, 0.625, 0.5781, 0.625, 0.5781, 0.625, 0.5938, 0.625, 0.5625, 0.625, 0.5469, 0.625, 0.5469, 0.625, 0.5625, 0.625, 0.5312, 0.625, 0.5156, 0.625, 0.5156, 0.625, 0.5312])
me_cube.materials.append(mat_material)
me_cube.use_remesh_preserve_volume = False
me_cube.use_remesh_preserve_attributes = False
me_cube.use_mirror_vertex_groups = False
me_cube.update()

# ---- objects
ob_cube = bpy.data.objects.new('Cube', me_cube)
ob_light = bpy.data.objects.new('Light', light_light)
ob_camera = bpy.data.objects.new('Camera', cam_camera)

# ---- transforms, parenting, visibility, modifiers, constraints
ob_cube.location = (0.0, 0.0, 0.0)
ob_cube.lock_rotations_4d = False
ob_cube.empty_display_type = 'ARROWS'
ob_cube.lineart.crease_threshold = 0.0
_m = ob_cube.modifiers.new('Mirror', 'MIRROR')
ob_light.location = (4.076, 1.005, 5.904)
ob_light.rotation_euler = (0.6503, 0.05522, 1.866)
ob_light.lock_rotations_4d = False
ob_light.empty_display_type = 'ARROWS'
ob_light.color = (0.0, 0.0, 0.0, 0.0)
ob_light.lineart.crease_threshold = 0.0
ob_camera.location = (7.359, -6.926, 4.958)
ob_camera.rotation_euler = (1.109, 0.0, 0.8149)
ob_camera.lock_rotations_4d = False
ob_camera.empty_display_type = 'ARROWS'
ob_camera.color = (0.0, 0.0, 0.0, 0.0)
ob_camera.display_type = 'WIRE'
ob_camera.lineart.crease_threshold = 0.0

# ---- collection membership
col_collection.objects.link(ob_cube)
col_collection.objects.link(ob_light)
col_collection.objects.link(ob_camera)

# ---- scene / render settings (as saved in the file)
scene.camera = ob_camera
scene.frame_start = 1; scene.frame_end = 250; scene.frame_set(1)
scene.render.engine = 'BLENDER_EEVEE_NEXT'
scene.cycles.use_denoising = False
scene.cycles.samples = 128
scene.cycles.sampling_pattern = 'TABULATED_SOBOL'
scene.cycles.use_adaptive_sampling = False
scene.cycles.use_light_tree = False
scene.view_settings.view_transform = 'Filmic'
bpy.context.view_layer.update()
